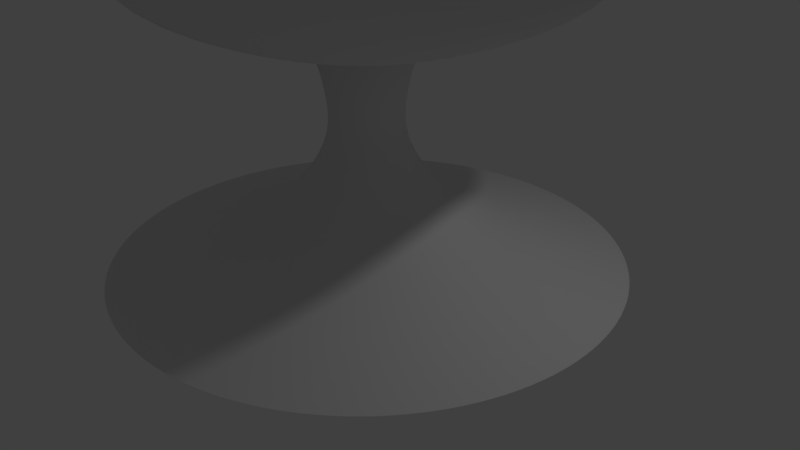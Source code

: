 # Source: Nuke.blend  (saved by Blender 2.78.0; exported with 4.5.12 LTS)
import bpy
from mathutils import Matrix  # noqa: F401  (used for matrix-valued properties, if any)

bpy.ops.wm.read_factory_settings(use_empty=True)
scene = bpy.context.scene
scene.name = 'Scene'

# ---- collections
col_collection_1 = bpy.data.collections.new('Collection 1'); scene.collection.children.link(col_collection_1)

# ---- world
world_world = bpy.data.worlds.new('World'); scene.world = world_world
world_world.color = (0.05088, 0.05088, 0.05088)
world_world.use_sun_shadow = False
world_world.sun_shadow_jitter_overblur = 0.0
world_world.cycles.sampling_method = 'MANUAL'

# ---- cameras
cam_camera = bpy.data.cameras.new('Camera')
cam_camera.clip_end = 100.0
cam_camera.lens = 35.0
cam_camera.sensor_width = 32.0
cam_camera.sensor_height = 18.0
cam_camera.ortho_scale = 7.314
cam_camera.dof.focus_distance = 0.0
cam_camera.dof.aperture_fstop = 128.0

# ---- lights
light_lamp = bpy.data.lights.new('Lamp', 'POINT')
light_lamp.transmission_factor = 0.0
light_lamp.cutoff_distance = 30.0
light_lamp.energy = 100.0
light_lamp.shadow_buffer_clip_start = 1.001
light_lamp.shadow_soft_size = 0.1
light_lamp.shadow_maximum_resolution = 0.006
light_lamp.use_absolute_resolution = True

# ---- meshes
me_cylinder_002 = bpy.data.meshes.new('Cylinder.002')
me_cylinder_002.from_pydata([(-3.532e-08, 1.002, 2.766), (0.1954, 0.9824, 2.766), (0.3833, 0.9254, 2.766), (0.5565, 0.8329, 2.766), (0.7083, 0.7083, 2.766), (0.8329, 0.5565, 2.766), (0.9254, 0.3833, 2.766), (0.9824, 0.1954, 2.766), (1.002, 6.306e-08, 2.766), (0.9824, -0.1954, 2.766), (0.9254, -0.3833, 2.766), (0.8329, -0.5565, 2.766), (0.7083, -0.7083, 2.766), (0.5565, -0.8329, 2.766), (0.3833, -0.9254, 2.766), (0.1954, -0.9824, 2.766), (-3.617e-07, -1.002, 2.766), (-0.1954, -0.9824, 2.766), (-0.3833, -0.9254, 2.766), (-0.5565, -0.8329, 2.766), (-0.7083, -0.7083, 2.766), (-0.8329, -0.5565, 2.766), (-0.9254, -0.3833, 2.766), (-0.9824, -0.1954, 2.766), (-1.002, 9.547e-07, 2.766), (-0.9824, 0.1954, 2.766), (-0.9254, 0.3833, 2.766), (-0.8329, 0.5565, 2.766), (-0.7083, 0.7083, 2.766), (-0.5565, 0.8329, 2.766), (-0.3833, 0.9254, 2.766), (-0.1954, 0.9824, 2.766), (-9.938e-08, 1.701, 2.951), (0.3318, 1.668, 2.951), (0.6508, 1.571, 2.951), (0.9448, 1.414, 2.951), (1.202, 1.202, 2.951), (1.414, 0.9448, 2.951), (1.571, 0.6508, 2.951), (1.668, 0.3318, 2.951), (1.701, -9.849e-08, 2.951), (1.668, -0.3318, 2.951), (1.571, -0.6508, 2.951), (1.414, -0.9448, 2.951), (1.202, -1.202, 2.951), (0.9448, -1.414, 2.951), (0.6508, -1.571, 2.951), (0.3318, -1.668, 2.951), (-6.535e-07, -1.701, 2.951), (-0.3318, -1.668, 2.951), (-0.6508, -1.571, 2.951), (-0.9448, -1.414, 2.951), (-1.202, -1.202, 2.951), (-1.414, -0.9448, 2.951), (-1.571, -0.6508, 2.951), (-1.668, -0.3318, 2.951), (-1.701, 1.415e-06, 2.951), (-1.668, 0.3318, 2.951), (-1.571, 0.6508, 2.951), (-1.414, 0.9448, 2.951), (-1.202, 1.202, 2.951), (-0.9448, 1.414, 2.951), (-0.6508, 1.571, 2.951), (-0.3318, 1.668, 2.951), (-1.674e-07, 2.753, 3.376), (0.5371, 2.7, 3.376), (1.054, 2.544, 3.376), (1.53, 2.289, 3.376), (1.947, 1.947, 3.376), (2.289, 1.53, 3.376), (2.544, 1.054, 3.376), (2.7, 0.5371, 3.376), (2.753, -3.088e-07, 3.376), (2.7, -0.5371, 3.376), (2.544, -1.054, 3.376), (2.289, -1.53, 3.376), (1.947, -1.947, 3.376), (1.53, -2.289, 3.376), (1.054, -2.544, 3.376), (0.5371, -2.7, 3.376), (-1.065e-06, -2.753, 3.376), (-0.5371, -2.7, 3.376), (-1.054, -2.544, 3.376), (-1.53, -2.289, 3.376), (-1.947, -1.947, 3.376), (-2.289, -1.53, 3.376), (-2.544, -1.054, 3.376), (-2.7, -0.5371, 3.376), (-2.753, 2.142e-06, 3.376), (-2.7, 0.5371, 3.376), (-2.544, 1.054, 3.376), (-2.289, 1.53, 3.376), (-1.947, 1.947, 3.376), (-1.53, 2.289, 3.376), (-1.054, 2.544, 3.376), (-0.5371, 2.7, 3.376), (-1.862e-07, 2.999, 4.012), (0.5851, 2.942, 4.012), (1.148, 2.771, 4.012), (1.666, 2.494, 4.012), (2.121, 2.121, 4.012), (2.494, 1.666, 4.012), (2.771, 1.148, 4.012), (2.942, 0.5851, 4.012), (2.999, -3.616e-07, 4.012), (2.942, -0.5851, 4.012), (2.771, -1.148, 4.012), (2.494, -1.666, 4.012), (2.121, -2.121, 4.012), (1.666, -2.494, 4.012), (1.148, -2.771, 4.012), (0.5851, -2.942, 4.012), (-1.163e-06, -2.999, 4.012), (-0.5851, -2.942, 4.012), (-1.148, -2.771, 4.012), (-1.666, -2.494, 4.012), (-2.121, -2.121, 4.012), (-2.494, -1.666, 4.012), (-2.771, -1.148, 4.012), (-2.942, -0.5851, 4.012), (-2.999, 2.308e-06, 4.012), (-2.942, 0.5851, 4.012), (-2.771, 1.148, 4.012), (-2.494, 1.666, 4.012), (-2.121, 2.121, 4.012), (-1.666, 2.494, 4.012), (-1.148, 2.771, 4.012), (-0.5851, 2.942, 4.012), (-1.983e-07, 3.131, 4.641), (0.6108, 3.071, 4.641), (1.198, 2.893, 4.641), (1.74, 2.603, 4.641), (2.214, 2.214, 4.641), (2.603, 1.74, 4.641), (2.893, 1.198, 4.641), (3.071, 0.6108, 4.641), (3.131, -3.869e-07, 4.641), (3.071, -0.6108, 4.641), (2.893, -1.198, 4.641), (2.603, -1.74, 4.641), (2.214, -2.214, 4.641), (1.74, -2.603, 4.641), (1.198, -2.893, 4.641), (0.6108, -3.071, 4.641), (-1.219e-06, -3.131, 4.641), (-0.6108, -3.071, 4.641), (-1.198, -2.893, 4.641), (-1.74, -2.603, 4.641), (-2.214, -2.214, 4.641), (-2.603, -1.74, 4.641), (-2.893, -1.198, 4.641), (-3.071, -0.6108, 4.641), (-3.131, 2.4e-06, 4.641), (-3.071, 0.6108, 4.641), (-2.893, 1.198, 4.641), (-2.603, 1.74, 4.641), (-2.214, 2.214, 4.641), (-1.74, 2.603, 4.641), (-1.198, 2.893, 4.641), (-0.6108, 3.071, 4.641), (-1.983e-07, 3.131, 5.521), (0.6108, 3.071, 5.521), (1.198, 2.893, 5.521), (1.74, 2.603, 5.521), (2.214, 2.214, 5.521), (2.603, 1.74, 5.521), (2.893, 1.198, 5.521), (3.071, 0.6108, 5.521), (3.131, -3.869e-07, 5.521), (3.071, -0.6108, 5.521), (2.893, -1.198, 5.521), (2.603, -1.74, 5.521), (2.214, -2.214, 5.521), (1.74, -2.603, 5.521), (1.198, -2.893, 5.521), (0.6108, -3.071, 5.521), (-1.219e-06, -3.131, 5.521), (-0.6108, -3.071, 5.521), (-1.198, -2.893, 5.521), (-1.74, -2.603, 5.521), (-2.214, -2.214, 5.521), (-2.603, -1.74, 5.521), (-2.893, -1.198, 5.521), (-3.071, -0.6108, 5.521), (-3.131, 2.4e-06, 5.521), (-3.071, 0.6108, 5.521), (-2.893, 1.198, 5.521), (-2.603, 1.74, 5.521), (-2.214, 2.214, 5.521), (-1.74, 2.603, 5.521), (-1.198, 2.893, 5.521), (-0.6108, 3.071, 5.521), (-9.792e-08, 2.386, 6.711), (0.4655, 2.34, 6.711), (0.9131, 2.204, 6.711), (1.326, 1.984, 6.711), (1.687, 1.687, 6.711), (1.984, 1.326, 6.711), (2.204, 0.9131, 6.711), (2.34, 0.4655, 6.711), (2.386, -2.08e-07, 6.711), (2.34, -0.4655, 6.711), (2.204, -0.9131, 6.711), (1.984, -1.326, 6.711), (1.687, -1.687, 6.711), (1.326, -1.984, 6.711), (0.9131, -2.204, 6.711), (0.4655, -2.34, 6.711), (-8.754e-07, -2.386, 6.711), (-0.4655, -2.34, 6.711), (-0.9131, -2.204, 6.711), (-1.326, -1.984, 6.711), (-1.687, -1.687, 6.711), (-1.984, -1.326, 6.711), (-2.204, -0.9131, 6.711), (-2.34, -0.4655, 6.711), (-2.386, 1.916e-06, 6.711), (-2.34, 0.4655, 6.711), (-2.204, 0.9131, 6.711), (-1.984, 1.326, 6.711), (-1.687, 1.687, 6.711), (-1.326, 1.984, 6.711), (-0.9131, 2.204, 6.711), (-0.4655, 2.34, 6.711), (5.036e-08, 1.471, 7.227), (0.2869, 1.442, 7.227), (0.5627, 1.359, 7.227), (0.817, 1.223, 7.227), (1.04, 1.04, 7.227), (1.223, 0.817, 7.227), (1.359, 0.5627, 7.227), (1.442, 0.2869, 7.227), (1.471, -2.578e-08, 7.227), (1.442, -0.2869, 7.227), (1.359, -0.5627, 7.227), (1.223, -0.817, 7.227), (1.04, -1.04, 7.227), (0.817, -1.223, 7.227), (0.5627, -1.359, 7.227), (0.2869, -1.442, 7.227), (-4.288e-07, -1.471, 7.227), (-0.2869, -1.442, 7.227), (-0.5627, -1.359, 7.227), (-0.817, -1.223, 7.227), (-1.04, -1.04, 7.227), (-1.223, -0.817, 7.227), (-1.359, -0.5627, 7.227), (-1.442, -0.2869, 7.227), (-1.471, 1.283e-06, 7.227), (-1.442, 0.2869, 7.227), (-1.359, 0.5627, 7.227), (-1.223, 0.817, 7.227), (-1.04, 1.04, 7.227), (-0.817, 1.223, 7.227), (-0.5627, 1.359, 7.227), (-0.2869, 1.442, 7.227), (-0.557, -2.8, 6.116), (-1.093, -2.638, 6.116), (2.019, 2.019, 6.116), (2.374, 1.586, 6.116), (-0.557, 2.8, 6.116), (-1.586e-07, 2.855, 6.116), (-1.586, -2.374, 6.116), (2.638, 1.093, 6.116), (-2.019, -2.019, 6.116), (2.8, 0.557, 6.116), (-2.374, -1.586, 6.116), (2.855, -3.167e-07, 6.116), (-2.638, -1.093, 6.116), (2.8, -0.557, 6.116), (-2.8, -0.557, 6.116), (2.638, -1.093, 6.116), (-2.855, 2.225e-06, 6.116), (2.374, -1.586, 6.116), (-2.8, 0.557, 6.116), (2.019, -2.019, 6.116), (-2.638, 1.093, 6.116), (1.586, -2.374, 6.116), (-2.374, 1.586, 6.116), (1.093, -2.638, 6.116), (0.557, 2.8, 6.116), (-2.019, 2.019, 6.116), (0.557, -2.8, 6.116), (1.093, 2.638, 6.116), (-1.586, 2.374, 6.116), (-1.089e-06, -2.855, 6.116), (1.586, 2.374, 6.116), (-1.093, 2.638, 6.116), (2.208e-07, 0.02173, 7.474), (0.004239, 0.02131, 7.474), (0.008316, 0.02008, 7.474), (0.01207, 0.01807, 7.474), (0.01536, 0.01536, 7.474), (0.01807, 0.01207, 7.474), (0.02008, 0.008316, 7.474), (0.02131, 0.004239, 7.474), (0.02173, 2.049e-07, 7.474), (0.02131, -0.004239, 7.474), (0.02008, -0.008315, 7.474), (0.01807, -0.01207, 7.474), (0.01536, -0.01536, 7.474), (0.01207, -0.01807, 7.474), (0.008316, -0.02007, 7.474), (0.004239, -0.02131, 7.474), (2.137e-07, -0.02173, 7.474), (-0.004239, -0.02131, 7.474), (-0.008315, -0.02007, 7.474), (-0.01207, -0.01807, 7.474), (-0.01536, -0.01536, 7.474), (-0.01807, -0.01207, 7.474), (-0.02007, -0.008315, 7.474), (-0.02131, -0.004239, 7.474), (-0.02173, 2.243e-07, 7.474), (-0.02131, 0.004239, 7.474), (-0.02007, 0.008316, 7.474), (-0.01807, 0.01207, 7.474), (-0.01536, 0.01536, 7.474), (-0.01207, 0.01807, 7.474), (-0.008315, 0.02008, 7.474), (-0.004239, 0.02131, 7.474)], [], [(11, 10, 42, 43), (25, 24, 56, 57), (12, 11, 43, 44), (26, 25, 57, 58), (13, 12, 44, 45), (27, 26, 58, 59), (14, 13, 45, 46), (1, 0, 32, 33), (28, 27, 59, 60), (15, 14, 46, 47), (2, 1, 33, 34), (29, 28, 60, 61), (16, 15, 47, 48), (3, 2, 34, 35), (30, 29, 61, 62), (17, 16, 48, 49), (4, 3, 35, 36), (31, 30, 62, 63), (18, 17, 49, 50), (5, 4, 36, 37), (0, 31, 63, 32), (19, 18, 50, 51), (6, 5, 37, 38), (20, 19, 51, 52), (7, 6, 38, 39), (21, 20, 52, 53), (8, 7, 39, 40), (22, 21, 53, 54), (9, 8, 40, 41), (23, 22, 54, 55), (10, 9, 41, 42), (24, 23, 55, 56), (38, 37, 69, 70), (52, 51, 83, 84), (39, 38, 70, 71), (53, 52, 84, 85), (40, 39, 71, 72), (54, 53, 85, 86), (41, 40, 72, 73), (55, 54, 86, 87), (42, 41, 73, 74), (56, 55, 87, 88), (43, 42, 74, 75), (57, 56, 88, 89), (44, 43, 75, 76), (58, 57, 89, 90), (45, 44, 76, 77), (59, 58, 90, 91), (46, 45, 77, 78), (33, 32, 64, 65), (60, 59, 91, 92), (47, 46, 78, 79), (34, 33, 65, 66), (61, 60, 92, 93), (48, 47, 79, 80), (35, 34, 66, 67), (62, 61, 93, 94), (49, 48, 80, 81), (36, 35, 67, 68), (63, 62, 94, 95), (50, 49, 81, 82), (37, 36, 68, 69), (32, 63, 95, 64), (51, 50, 82, 83), (73, 72, 104, 105), (87, 86, 118, 119), (74, 73, 105, 106), (88, 87, 119, 120), (75, 74, 106, 107), (89, 88, 120, 121), (76, 75, 107, 108), (90, 89, 121, 122), (77, 76, 108, 109), (91, 90, 122, 123), (78, 77, 109, 110), (65, 64, 96, 97), (92, 91, 123, 124), (79, 78, 110, 111), (66, 65, 97, 98), (93, 92, 124, 125), (80, 79, 111, 112), (67, 66, 98, 99), (94, 93, 125, 126), (81, 80, 112, 113), (68, 67, 99, 100), (95, 94, 126, 127), (82, 81, 113, 114), (69, 68, 100, 101), (64, 95, 127, 96), (83, 82, 114, 115), (70, 69, 101, 102), (84, 83, 115, 116), (71, 70, 102, 103), (85, 84, 116, 117), (72, 71, 103, 104), (86, 85, 117, 118), (108, 107, 139, 140), (122, 121, 153, 154), (109, 108, 140, 141), (123, 122, 154, 155), (110, 109, 141, 142), (97, 96, 128, 129), (124, 123, 155, 156), (111, 110, 142, 143), (98, 97, 129, 130), (125, 124, 156, 157), (112, 111, 143, 144), (99, 98, 130, 131), (126, 125, 157, 158), (113, 112, 144, 145), (100, 99, 131, 132), (127, 126, 158, 159), (114, 113, 145, 146), (101, 100, 132, 133), (96, 127, 159, 128), (115, 114, 146, 147), (102, 101, 133, 134), (116, 115, 147, 148), (103, 102, 134, 135), (117, 116, 148, 149), (104, 103, 135, 136), (118, 117, 149, 150), (105, 104, 136, 137), (119, 118, 150, 151), (106, 105, 137, 138), (120, 119, 151, 152), (107, 106, 138, 139), (121, 120, 152, 153), (143, 142, 174, 175), (130, 129, 161, 162), (157, 156, 188, 189), (144, 143, 175, 176), (131, 130, 162, 163), (158, 157, 189, 190), (145, 144, 176, 177), (132, 131, 163, 164), (159, 158, 190, 191), (146, 145, 177, 178), (133, 132, 164, 165), (128, 159, 191, 160), (147, 146, 178, 179), (134, 133, 165, 166), (148, 147, 179, 180), (135, 134, 166, 167), (149, 148, 180, 181), (136, 135, 167, 168), (150, 149, 181, 182), (137, 136, 168, 169), (151, 150, 182, 183), (138, 137, 169, 170), (152, 151, 183, 184), (139, 138, 170, 171), (153, 152, 184, 185), (140, 139, 171, 172), (154, 153, 185, 186), (141, 140, 172, 173), (155, 154, 186, 187), (142, 141, 173, 174), (129, 128, 160, 161), (156, 155, 187, 188), (257, 256, 209, 210), (259, 258, 196, 197), (261, 260, 223, 192), (262, 257, 210, 211), (263, 259, 197, 198), (264, 262, 211, 212), (265, 263, 198, 199), (266, 264, 212, 213), (267, 265, 199, 200), (268, 266, 213, 214), (269, 267, 200, 201), (270, 268, 214, 215), (271, 269, 201, 202), (272, 270, 215, 216), (273, 271, 202, 203), (274, 272, 216, 217), (275, 273, 203, 204), (276, 274, 217, 218), (277, 275, 204, 205), (278, 276, 218, 219), (279, 277, 205, 206), (280, 261, 192, 193), (281, 278, 219, 220), (282, 279, 206, 207), (283, 280, 193, 194), (284, 281, 220, 221), (285, 282, 207, 208), (286, 283, 194, 195), (287, 284, 221, 222), (256, 285, 208, 209), (258, 286, 195, 196), (260, 287, 222, 223), (213, 212, 244, 245), (200, 199, 231, 232), (214, 213, 245, 246), (201, 200, 232, 233), (215, 214, 246, 247), (202, 201, 233, 234), (216, 215, 247, 248), (203, 202, 234, 235), (217, 216, 248, 249), (204, 203, 235, 236), (218, 217, 249, 250), (205, 204, 236, 237), (219, 218, 250, 251), (206, 205, 237, 238), (193, 192, 224, 225), (220, 219, 251, 252), (207, 206, 238, 239), (194, 193, 225, 226), (221, 220, 252, 253), (208, 207, 239, 240), (195, 194, 226, 227), (222, 221, 253, 254), (209, 208, 240, 241), (196, 195, 227, 228), (223, 222, 254, 255), (210, 209, 241, 242), (197, 196, 228, 229), (192, 223, 255, 224), (211, 210, 242, 243), (198, 197, 229, 230), (212, 211, 243, 244), (199, 198, 230, 231), (191, 190, 287, 260), (164, 163, 286, 258), (177, 176, 285, 256), (190, 189, 284, 287), (163, 162, 283, 286), (176, 175, 282, 285), (189, 188, 281, 284), (162, 161, 280, 283), (175, 174, 279, 282), (188, 187, 278, 281), (161, 160, 261, 280), (174, 173, 277, 279), (187, 186, 276, 278), (173, 172, 275, 277), (186, 185, 274, 276), (172, 171, 273, 275), (185, 184, 272, 274), (171, 170, 271, 273), (184, 183, 270, 272), (170, 169, 269, 271), (183, 182, 268, 270), (169, 168, 267, 269), (182, 181, 266, 268), (168, 167, 265, 267), (181, 180, 264, 266), (167, 166, 263, 265), (180, 179, 262, 264), (166, 165, 259, 263), (179, 178, 257, 262), (160, 191, 260, 261), (165, 164, 258, 259), (178, 177, 256, 257), (248, 247, 311, 312), (235, 234, 298, 299), (249, 248, 312, 313), (236, 235, 299, 300), (250, 249, 313, 314), (237, 236, 300, 301), (251, 250, 314, 315), (238, 237, 301, 302), (225, 224, 288, 289), (252, 251, 315, 316), (239, 238, 302, 303), (226, 225, 289, 290), (253, 252, 316, 317), (240, 239, 303, 304), (227, 226, 290, 291), (254, 253, 317, 318), (241, 240, 304, 305), (228, 227, 291, 292), (255, 254, 318, 319), (242, 241, 305, 306), (229, 228, 292, 293), (224, 255, 319, 288), (243, 242, 306, 307), (230, 229, 293, 294), (244, 243, 307, 308), (231, 230, 294, 295), (245, 244, 308, 309), (232, 231, 295, 296), (246, 245, 309, 310), (233, 232, 296, 297), (247, 246, 310, 311), (234, 233, 297, 298)])
me_cylinder_002.polygons.foreach_set('use_smooth', [True] * 288)
_uv = me_cylinder_002.uv_layers.new(name='UVMap')
_uv.uv.foreach_set('vector', [0.1554, -0.002284, 0.1243, -0.002284, 0.1243, 0.1336, 0.1554, 0.1336, 0.591, -0.00228, 0.5599, -0.002281, 0.5599, 0.1336, 0.591, 0.1336, 0.1865, -0.002283, 0.1554, -0.002284, 0.1554, 0.1336, 0.1865, 0.1336, 0.6221, -0.00228, 0.591, -0.00228, 0.591, 0.1336, 0.6221, 0.1336, 0.2177, -0.002283, 0.1865, -0.002283, 0.1865, 0.1336, 0.2177, 0.1336, 0.6532, -0.00228, 0.6221, -0.00228, 0.6221, 0.1336, 0.6532, 0.1336, 0.2488, -0.002283, 0.2177, -0.002283, 0.2177, 0.1336, 0.2488, 0.1336, 0.8399, -0.002279, 0.8088, -0.002279, 0.8088, 0.1336, 0.8399, 0.1336, 0.6843, -0.00228, 0.6532, -0.00228, 0.6532, 0.1336, 0.6843, 0.1336, 0.2799, -0.002283, 0.2488, -0.002283, 0.2488, 0.1336, 0.2799, 0.1336, 0.871, -0.002278, 0.8399, -0.002279, 0.8399, 0.1336, 0.871, 0.1336, 0.7155, -0.00228, 0.6843, -0.00228, 0.6843, 0.1336, 0.7155, 0.1336, 0.311, -0.002282, 0.2799, -0.002283, 0.2799, 0.1336, 0.311, 0.1336, 0.9021, -0.002278, 0.871, -0.002278, 0.871, 0.1336, 0.9021, 0.1336, 0.7466, -0.002279, 0.7155, -0.00228, 0.7155, 0.1336, 0.7466, 0.1336, 0.3421, -0.002282, 0.311, -0.002282, 0.311, 0.1336, 0.3421, 0.1336, 0.9333, -0.002278, 0.9021, -0.002278, 0.9021, 0.1336, 0.9333, 0.1336, 0.7777, -0.002279, 0.7466, -0.002279, 0.7466, 0.1336, 0.7777, 0.1336, 0.3732, -0.002282, 0.3421, -0.002282, 0.3421, 0.1336, 0.3732, 0.1336, 0.9644, -0.002278, 0.9333, -0.002278, 0.9333, 0.1336, 0.9644, 0.1336, 0.8088, -0.002279, 0.7777, -0.002279, 0.7777, 0.1336, 0.8088, 0.1336, 0.4043, -0.002282, 0.3732, -0.002282, 0.3732, 0.1336, 0.4043, 0.1336, 0.9955, -0.002277, 0.9644, -0.002278, 0.9644, 0.1336, 0.9955, 0.1336, 0.4354, -0.002282, 0.4043, -0.002282, 0.4043, 0.1336, 0.4354, 0.1336, 0.03097, -0.002285, -0.0001411, -0.002285, -0.0001421, 0.1336, 0.03097, 0.1336, 0.4666, -0.002281, 0.4354, -0.002282, 0.4354, 0.1336, 0.4666, 0.1336, 0.06209, -0.002284, 0.03097, -0.002285, 0.03097, 0.1336, 0.06208, 0.1336, 0.4977, -0.002281, 0.4666, -0.002281, 0.4666, 0.1336, 0.4977, 0.1336, 0.0932, -0.002284, 0.06209, -0.002284, 0.06208, 0.1336, 0.0932, 0.1336, 0.5288, -0.002281, 0.4977, -0.002281, 0.4977, 0.1336, 0.5288, 0.1336, 0.1243, -0.002284, 0.0932, -0.002284, 0.0932, 0.1336, 0.1243, 0.1336, 0.5599, -0.002281, 0.5288, -0.002281, 0.5288, 0.1336, 0.5599, 0.1336, 0.9955, 0.1336, 0.9644, 0.1336, 0.9644, 0.2322, 0.9955, 0.2322, 0.4354, 0.1336, 0.4043, 0.1336, 0.4043, 0.2322, 0.4354, 0.2322, 0.03097, 0.1336, -0.0001421, 0.1336, -0.0001429, 0.2322, 0.03097, 0.2322, 0.4666, 0.1336, 0.4354, 0.1336, 0.4354, 0.2322, 0.4666, 0.2322, 0.06208, 0.1336, 0.03097, 0.1336, 0.03097, 0.2322, 0.06208, 0.2322, 0.4977, 0.1336, 0.4666, 0.1336, 0.4666, 0.2322, 0.4977, 0.2322, 0.0932, 0.1336, 0.06208, 0.1336, 0.06208, 0.2322, 0.0932, 0.2322, 0.5288, 0.1336, 0.4977, 0.1336, 0.4977, 0.2322, 0.5288, 0.2322, 0.1243, 0.1336, 0.0932, 0.1336, 0.0932, 0.2322, 0.1243, 0.2322, 0.5599, 0.1336, 0.5288, 0.1336, 0.5288, 0.2322, 0.5599, 0.2322, 0.1554, 0.1336, 0.1243, 0.1336, 0.1243, 0.2322, 0.1554, 0.2322, 0.591, 0.1336, 0.5599, 0.1336, 0.5599, 0.2322, 0.591, 0.2322, 0.1865, 0.1336, 0.1554, 0.1336, 0.1554, 0.2322, 0.1865, 0.2322, 0.6221, 0.1336, 0.591, 0.1336, 0.591, 0.2322, 0.6221, 0.2322, 0.2177, 0.1336, 0.1865, 0.1336, 0.1865, 0.2322, 0.2176, 0.2322, 0.6532, 0.1336, 0.6221, 0.1336, 0.6221, 0.2322, 0.6532, 0.2322, 0.2488, 0.1336, 0.2177, 0.1336, 0.2176, 0.2322, 0.2488, 0.2322, 0.8399, 0.1336, 0.8088, 0.1336, 0.8088, 0.2322, 0.8399, 0.2322, 0.6843, 0.1336, 0.6532, 0.1336, 0.6532, 0.2322, 0.6843, 0.2322, 0.2799, 0.1336, 0.2488, 0.1336, 0.2488, 0.2322, 0.2799, 0.2322, 0.871, 0.1336, 0.8399, 0.1336, 0.8399, 0.2322, 0.871, 0.2322, 0.7155, 0.1336, 0.6843, 0.1336, 0.6843, 0.2322, 0.7155, 0.2322, 0.311, 0.1336, 0.2799, 0.1336, 0.2799, 0.2322, 0.311, 0.2322, 0.9021, 0.1336, 0.871, 0.1336, 0.871, 0.2322, 0.9021, 0.2322, 0.7466, 0.1336, 0.7155, 0.1336, 0.7155, 0.2322, 0.7466, 0.2322, 0.3421, 0.1336, 0.311, 0.1336, 0.311, 0.2322, 0.3421, 0.2322, 0.9333, 0.1336, 0.9021, 0.1336, 0.9021, 0.2322, 0.9333, 0.2322, 0.7777, 0.1336, 0.7466, 0.1336, 0.7466, 0.2322, 0.7777, 0.2322, 0.3732, 0.1336, 0.3421, 0.1336, 0.3421, 0.2322, 0.3732, 0.2322, 0.9644, 0.1336, 0.9333, 0.1336, 0.9333, 0.2322, 0.9644, 0.2322, 0.8088, 0.1336, 0.7777, 0.1336, 0.7777, 0.2322, 0.8088, 0.2322, 0.4043, 0.1336, 0.3732, 0.1336, 0.3732, 0.2322, 0.4043, 0.2322, 0.0932, 0.2322, 0.06208, 0.2322, 0.06208, 0.3005, 0.0932, 0.3005, 0.5288, 0.2322, 0.4977, 0.2322, 0.4977, 0.3005, 0.5288, 0.3005, 0.1243, 0.2322, 0.0932, 0.2322, 0.0932, 0.3005, 0.1243, 0.3005, 0.5599, 0.2322, 0.5288, 0.2322, 0.5288, 0.3005, 0.5599, 0.3005, 0.1554, 0.2322, 0.1243, 0.2322, 0.1243, 0.3005, 0.1554, 0.3005, 0.591, 0.2322, 0.5599, 0.2322, 0.5599, 0.3005, 0.591, 0.3005, 0.1865, 0.2322, 0.1554, 0.2322, 0.1554, 0.3005, 0.1865, 0.3005, 0.6221, 0.2322, 0.591, 0.2322, 0.591, 0.3005, 0.6221, 0.3005, 0.2176, 0.2322, 0.1865, 0.2322, 0.1865, 0.3005, 0.2176, 0.3005, 0.6532, 0.2322, 0.6221, 0.2322, 0.6221, 0.3005, 0.6532, 0.3005, 0.2488, 0.2322, 0.2176, 0.2322, 0.2176, 0.3005, 0.2488, 0.3005, 0.8399, 0.2322, 0.8088, 0.2322, 0.8088, 0.3005, 0.8399, 0.3005, 0.6843, 0.2322, 0.6532, 0.2322, 0.6532, 0.3005, 0.6843, 0.3005, 0.2799, 0.2322, 0.2488, 0.2322, 0.2488, 0.3005, 0.2799, 0.3005, 0.871, 0.2322, 0.8399, 0.2322, 0.8399, 0.3005, 0.871, 0.3005, 0.7155, 0.2322, 0.6843, 0.2322, 0.6843, 0.3005, 0.7155, 0.3005, 0.311, 0.2322, 0.2799, 0.2322, 0.2799, 0.3005, 0.311, 0.3005, 0.9021, 0.2322, 0.871, 0.2322, 0.871, 0.3005, 0.9021, 0.3005, 0.7466, 0.2322, 0.7155, 0.2322, 0.7155, 0.3005, 0.7466, 0.3005, 0.3421, 0.2322, 0.311, 0.2322, 0.311, 0.3005, 0.3421, 0.3005, 0.9333, 0.2322, 0.9021, 0.2322, 0.9021, 0.3005, 0.9333, 0.3005, 0.7777, 0.2322, 0.7466, 0.2322, 0.7466, 0.3005, 0.7777, 0.3005, 0.3732, 0.2322, 0.3421, 0.2322, 0.3421, 0.3005, 0.3732, 0.3005, 0.9644, 0.2322, 0.9333, 0.2322, 0.9333, 0.3005, 0.9644, 0.3005, 0.8088, 0.2322, 0.7777, 0.2322, 0.7777, 0.3005, 0.8088, 0.3005, 0.4043, 0.2322, 0.3732, 0.2322, 0.3732, 0.3005, 0.4043, 0.3005, 0.9955, 0.2322, 0.9644, 0.2322, 0.9644, 0.3005, 0.9955, 0.3005, 0.4354, 0.2322, 0.4043, 0.2322, 0.4043, 0.3005, 0.4354, 0.3005, 0.03097, 0.2322, -0.0001429, 0.2322, -0.0001434, 0.3005, 0.03097, 0.3005, 0.4666, 0.2322, 0.4354, 0.2322, 0.4354, 0.3005, 0.4666, 0.3005, 0.06208, 0.2322, 0.03097, 0.2322, 0.03097, 0.3005, 0.06208, 0.3005, 0.4977, 0.2322, 0.4666, 0.2322, 0.4666, 0.3005, 0.4977, 0.3005, 0.1865, 0.3005, 0.1554, 0.3005, 0.1554, 0.3817, 0.1865, 0.3817, 0.6221, 0.3005, 0.591, 0.3005, 0.591, 0.3817, 0.6221, 0.3817, 0.2176, 0.3005, 0.1865, 0.3005, 0.1865, 0.3817, 0.2176, 0.3817, 0.6532, 0.3005, 0.6221, 0.3005, 0.6221, 0.3817, 0.6532, 0.3817, 0.2488, 0.3005, 0.2176, 0.3005, 0.2176, 0.3817, 0.2488, 0.3817, 0.8399, 0.3005, 0.8088, 0.3005, 0.8088, 0.3817, 0.8399, 0.3817, 0.6843, 0.3005, 0.6532, 0.3005, 0.6532, 0.3817, 0.6843, 0.3817, 0.2799, 0.3005, 0.2488, 0.3005, 0.2488, 0.3817, 0.2799, 0.3817, 0.871, 0.3005, 0.8399, 0.3005, 0.8399, 0.3817, 0.871, 0.3817, 0.7155, 0.3005, 0.6843, 0.3005, 0.6843, 0.3817, 0.7155, 0.3817, 0.311, 0.3005, 0.2799, 0.3005, 0.2799, 0.3817, 0.311, 0.3817, 0.9021, 0.3005, 0.871, 0.3005, 0.871, 0.3817, 0.9021, 0.3817, 0.7466, 0.3005, 0.7155, 0.3005, 0.7155, 0.3817, 0.7466, 0.3817, 0.3421, 0.3005, 0.311, 0.3005, 0.311, 0.3817, 0.3421, 0.3817, 0.9333, 0.3005, 0.9021, 0.3005, 0.9021, 0.3817, 0.9333, 0.3817, 0.7777, 0.3005, 0.7466, 0.3005, 0.7466, 0.3817, 0.7777, 0.3817, 0.3732, 0.3005, 0.3421, 0.3005, 0.3421, 0.3817, 0.3732, 0.3817, 0.9644, 0.3005, 0.9333, 0.3005, 0.9333, 0.3817, 0.9644, 0.3817, 0.8088, 0.3005, 0.7777, 0.3005, 0.7777, 0.3817, 0.8088, 0.3817, 0.4043, 0.3005, 0.3732, 0.3005, 0.3732, 0.3817, 0.4043, 0.3817, 0.9955, 0.3005, 0.9644, 0.3005, 0.9644, 0.3817, 0.9955, 0.3817, 0.4354, 0.3005, 0.4043, 0.3005, 0.4043, 0.3817, 0.4354, 0.3817, 0.03097, 0.3005, -0.0001434, 0.3005, -0.0001439, 0.3817, 0.03097, 0.3817, 0.4666, 0.3005, 0.4354, 0.3005, 0.4354, 0.3817, 0.4666, 0.3817, 0.06208, 0.3005, 0.03097, 0.3005, 0.03097, 0.3817, 0.06208, 0.3817, 0.4977, 0.3005, 0.4666, 0.3005, 0.4666, 0.3817, 0.4977, 0.3817, 0.0932, 0.3005, 0.06208, 0.3005, 0.06208, 0.3817, 0.0932, 0.3817, 0.5288, 0.3005, 0.4977, 0.3005, 0.4977, 0.3817, 0.5288, 0.3817, 0.1243, 0.3005, 0.0932, 0.3005, 0.0932, 0.3817, 0.1243, 0.3817, 0.5599, 0.3005, 0.5288, 0.3005, 0.5288, 0.3817, 0.5599, 0.3817, 0.1554, 0.3005, 0.1243, 0.3005, 0.1243, 0.3817, 0.1554, 0.3817, 0.591, 0.3005, 0.5599, 0.3005, 0.5599, 0.3817, 0.591, 0.3817, 0.2799, 0.3817, 0.2488, 0.3817, 0.2488, 0.4929, 0.2799, 0.4929, 0.871, 0.3817, 0.8399, 0.3817, 0.8399, 0.4929, 0.871, 0.4929, 0.7155, 0.3817, 0.6843, 0.3817, 0.6843, 0.4929, 0.7155, 0.4929, 0.311, 0.3817, 0.2799, 0.3817, 0.2799, 0.4929, 0.311, 0.4929, 0.9021, 0.3817, 0.871, 0.3817, 0.871, 0.4929, 0.9021, 0.4929, 0.7466, 0.3817, 0.7155, 0.3817, 0.7155, 0.4929, 0.7466, 0.4929, 0.3421, 0.3817, 0.311, 0.3817, 0.311, 0.4929, 0.3421, 0.4929, 0.9333, 0.3817, 0.9021, 0.3817, 0.9021, 0.4929, 0.9333, 0.4929, 0.7777, 0.3817, 0.7466, 0.3817, 0.7466, 0.4929, 0.7777, 0.4929, 0.3732, 0.3817, 0.3421, 0.3817, 0.3421, 0.4929, 0.3732, 0.4929, 0.9644, 0.3817, 0.9333, 0.3817, 0.9333, 0.4929, 0.9644, 0.4929, 0.8088, 0.3817, 0.7777, 0.3817, 0.7777, 0.4929, 0.8088, 0.4929, 0.4043, 0.3817, 0.3732, 0.3817, 0.3732, 0.4929, 0.4043, 0.4929, 0.9955, 0.3817, 0.9644, 0.3817, 0.9644, 0.4929, 0.9955, 0.4929, 0.4354, 0.3817, 0.4043, 0.3817, 0.4043, 0.4929, 0.4354, 0.4929, 0.03097, 0.3817, -0.0001439, 0.3817, -0.0001447, 0.4929, 0.03097, 0.4929, 0.4666, 0.3817, 0.4354, 0.3817, 0.4354, 0.4929, 0.4666, 0.4929, 0.06208, 0.3817, 0.03097, 0.3817, 0.03097, 0.4929, 0.06208, 0.4929, 0.4977, 0.3817, 0.4666, 0.3817, 0.4666, 0.4929, 0.4977, 0.4929, 0.0932, 0.3817, 0.06208, 0.3817, 0.06208, 0.4929, 0.09319, 0.4929, 0.5288, 0.3817, 0.4977, 0.3817, 0.4977, 0.4929, 0.5288, 0.4929, 0.1243, 0.3817, 0.0932, 0.3817, 0.09319, 0.4929, 0.1243, 0.4929, 0.5599, 0.3817, 0.5288, 0.3817, 0.5288, 0.4929, 0.5599, 0.4929, 0.1554, 0.3817, 0.1243, 0.3817, 0.1243, 0.4929, 0.1554, 0.4929, 0.591, 0.3817, 0.5599, 0.3817, 0.5599, 0.4929, 0.591, 0.4929, 0.1865, 0.3817, 0.1554, 0.3817, 0.1554, 0.4929, 0.1865, 0.4929, 0.6221, 0.3817, 0.591, 0.3817, 0.591, 0.4929, 0.6221, 0.4929, 0.2176, 0.3817, 0.1865, 0.3817, 0.1865, 0.4929, 0.2176, 0.4929, 0.6532, 0.3817, 0.6221, 0.3817, 0.6221, 0.4929, 0.6532, 0.4929, 0.2488, 0.3817, 0.2176, 0.3817, 0.2176, 0.4929, 0.2488, 0.4929, 0.8399, 0.3817, 0.8088, 0.3817, 0.8088, 0.4929, 0.8399, 0.4929, 0.6843, 0.3817, 0.6532, 0.3817, 0.6532, 0.4929, 0.6843, 0.4929, 0.3732, 0.5758, 0.3421, 0.5758, 0.3421, 0.6715, 0.3732, 0.6715, 0.9644, 0.5758, 0.9333, 0.5758, 0.9333, 0.6715, 0.9644, 0.6715, 0.8088, 0.5758, 0.7777, 0.5758, 0.7777, 0.6715, 0.8088, 0.6715, 0.4043, 0.5758, 0.3732, 0.5758, 0.3732, 0.6715, 0.4043, 0.6715, 0.9955, 0.5758, 0.9644, 0.5758, 0.9644, 0.6715, 0.9955, 0.6715, 0.4354, 0.5758, 0.4043, 0.5758, 0.4043, 0.6715, 0.4354, 0.6715, 0.03097, 0.5758, -0.0001454, 0.5758, -0.000146, 0.6715, 0.03097, 0.6715, 0.4666, 0.5758, 0.4354, 0.5758, 0.4354, 0.6715, 0.4666, 0.6715, 0.06208, 0.5758, 0.03097, 0.5758, 0.03097, 0.6715, 0.06208, 0.6715, 0.4977, 0.5758, 0.4666, 0.5758, 0.4666, 0.6715, 0.4977, 0.6715, 0.09319, 0.5758, 0.06208, 0.5758, 0.06208, 0.6715, 0.09319, 0.6715, 0.5288, 0.5758, 0.4977, 0.5758, 0.4977, 0.6715, 0.5288, 0.6715, 0.1243, 0.5758, 0.09319, 0.5758, 0.09319, 0.6715, 0.1243, 0.6715, 0.5599, 0.5758, 0.5288, 0.5758, 0.5288, 0.6715, 0.5599, 0.6715, 0.1554, 0.5758, 0.1243, 0.5758, 0.1243, 0.6715, 0.1554, 0.6715, 0.591, 0.5758, 0.5599, 0.5758, 0.5599, 0.6715, 0.591, 0.6715, 0.1865, 0.5758, 0.1554, 0.5758, 0.1554, 0.6715, 0.1865, 0.6715, 0.6221, 0.5758, 0.591, 0.5758, 0.591, 0.6715, 0.6221, 0.6715, 0.2176, 0.5758, 0.1865, 0.5758, 0.1865, 0.6715, 0.2176, 0.6715, 0.6532, 0.5758, 0.6221, 0.5758, 0.6221, 0.6715, 0.6532, 0.6715, 0.2488, 0.5758, 0.2176, 0.5758, 0.2176, 0.6715, 0.2488, 0.6715, 0.8399, 0.5758, 0.8088, 0.5758, 0.8088, 0.6715, 0.8399, 0.6715, 0.6843, 0.5758, 0.6532, 0.5758, 0.6532, 0.6715, 0.6843, 0.6715, 0.2799, 0.5758, 0.2488, 0.5758, 0.2488, 0.6715, 0.2799, 0.6715, 0.871, 0.5758, 0.8399, 0.5758, 0.8399, 0.6715, 0.871, 0.6715, 0.7155, 0.5758, 0.6843, 0.5758, 0.6843, 0.6715, 0.7155, 0.6715, 0.311, 0.5758, 0.2799, 0.5758, 0.2799, 0.6715, 0.311, 0.6715, 0.9021, 0.5758, 0.871, 0.5758, 0.871, 0.6715, 0.9021, 0.6715, 0.7466, 0.5758, 0.7155, 0.5758, 0.7155, 0.6715, 0.7466, 0.6715, 0.3421, 0.5758, 0.311, 0.5758, 0.311, 0.6715, 0.3421, 0.6715, 0.9333, 0.5758, 0.9021, 0.5758, 0.9021, 0.6715, 0.9333, 0.6715, 0.7777, 0.5758, 0.7466, 0.5758, 0.7466, 0.6715, 0.7777, 0.6715, 0.4666, 0.6715, 0.4354, 0.6715, 0.4354, 0.8553, 0.4666, 0.8553, 0.06208, 0.6715, 0.03097, 0.6715, 0.03097, 0.8553, 0.06208, 0.8553, 0.4977, 0.6715, 0.4666, 0.6715, 0.4666, 0.8553, 0.4977, 0.8553, 0.09319, 0.6715, 0.06208, 0.6715, 0.06208, 0.8553, 0.09319, 0.8553, 0.5288, 0.6715, 0.4977, 0.6715, 0.4977, 0.8553, 0.5288, 0.8553, 0.1243, 0.6715, 0.09319, 0.6715, 0.09319, 0.8553, 0.1243, 0.8553, 0.5599, 0.6715, 0.5288, 0.6715, 0.5288, 0.8553, 0.5599, 0.8553, 0.1554, 0.6715, 0.1243, 0.6715, 0.1243, 0.8553, 0.1554, 0.8553, 0.591, 0.6715, 0.5599, 0.6715, 0.5599, 0.8553, 0.591, 0.8553, 0.1865, 0.6715, 0.1554, 0.6715, 0.1554, 0.8553, 0.1865, 0.8553, 0.6221, 0.6715, 0.591, 0.6715, 0.591, 0.8553, 0.6221, 0.8553, 0.2176, 0.6715, 0.1865, 0.6715, 0.1865, 0.8553, 0.2176, 0.8553, 0.6532, 0.6715, 0.6221, 0.6715, 0.6221, 0.8553, 0.6532, 0.8553, 0.2488, 0.6715, 0.2176, 0.6715, 0.2176, 0.8553, 0.2488, 0.8553, 0.8399, 0.6715, 0.8088, 0.6715, 0.8088, 0.8553, 0.8399, 0.8553, 0.6843, 0.6715, 0.6532, 0.6715, 0.6532, 0.8553, 0.6843, 0.8553, 0.2799, 0.6715, 0.2488, 0.6715, 0.2488, 0.8553, 0.2799, 0.8553, 0.871, 0.6715, 0.8399, 0.6715, 0.8399, 0.8553, 0.871, 0.8553, 0.7155, 0.6715, 0.6843, 0.6715, 0.6843, 0.8553, 0.7155, 0.8553, 0.311, 0.6715, 0.2799, 0.6715, 0.2799, 0.8553, 0.311, 0.8553, 0.9021, 0.6715, 0.871, 0.6715, 0.871, 0.8553, 0.9021, 0.8553, 0.7466, 0.6715, 0.7155, 0.6715, 0.7155, 0.8553, 0.7466, 0.8553, 0.3421, 0.6715, 0.311, 0.6715, 0.311, 0.8553, 0.3421, 0.8553, 0.9333, 0.6715, 0.9021, 0.6715, 0.9021, 0.8553, 0.9333, 0.8553, 0.7777, 0.6715, 0.7466, 0.6715, 0.7466, 0.8553, 0.7777, 0.8553, 0.3732, 0.6715, 0.3421, 0.6715, 0.3421, 0.8553, 0.3732, 0.8553, 0.9644, 0.6715, 0.9333, 0.6715, 0.9333, 0.8553, 0.9644, 0.8553, 0.8088, 0.6715, 0.7777, 0.6715, 0.7777, 0.8553, 0.8088, 0.8553, 0.4043, 0.6715, 0.3732, 0.6715, 0.3732, 0.8553, 0.4043, 0.8553, 0.9955, 0.6715, 0.9644, 0.6715, 0.9644, 0.8553, 0.9955, 0.8553, 0.4354, 0.6715, 0.4043, 0.6715, 0.4043, 0.8553, 0.4354, 0.8553, 0.03097, 0.6715, -0.000146, 0.6715, -0.0001473, 0.8553, 0.03097, 0.8553, 0.7777, 0.4929, 0.7466, 0.4929, 0.7466, 0.5758, 0.7777, 0.5758, 0.9333, 0.4929, 0.9021, 0.4929, 0.9021, 0.5758, 0.9333, 0.5758, 0.3421, 0.4929, 0.311, 0.4929, 0.311, 0.5758, 0.3421, 0.5758, 0.7466, 0.4929, 0.7155, 0.4929, 0.7155, 0.5758, 0.7466, 0.5758, 0.9021, 0.4929, 0.871, 0.4929, 0.871, 0.5758, 0.9021, 0.5758, 0.311, 0.4929, 0.2799, 0.4929, 0.2799, 0.5758, 0.311, 0.5758, 0.7155, 0.4929, 0.6843, 0.4929, 0.6843, 0.5758, 0.7155, 0.5758, 0.871, 0.4929, 0.8399, 0.4929, 0.8399, 0.5758, 0.871, 0.5758, 0.2799, 0.4929, 0.2488, 0.4929, 0.2488, 0.5758, 0.2799, 0.5758, 0.6843, 0.4929, 0.6532, 0.4929, 0.6532, 0.5758, 0.6843, 0.5758, 0.8399, 0.4929, 0.8088, 0.4929, 0.8088, 0.5758, 0.8399, 0.5758, 0.2488, 0.4929, 0.2176, 0.4929, 0.2176, 0.5758, 0.2488, 0.5758, 0.6532, 0.4929, 0.6221, 0.4929, 0.6221, 0.5758, 0.6532, 0.5758, 0.2176, 0.4929, 0.1865, 0.4929, 0.1865, 0.5758, 0.2176, 0.5758, 0.6221, 0.4929, 0.591, 0.4929, 0.591, 0.5758, 0.6221, 0.5758, 0.1865, 0.4929, 0.1554, 0.4929, 0.1554, 0.5758, 0.1865, 0.5758, 0.591, 0.4929, 0.5599, 0.4929, 0.5599, 0.5758, 0.591, 0.5758, 0.1554, 0.4929, 0.1243, 0.4929, 0.1243, 0.5758, 0.1554, 0.5758, 0.5599, 0.4929, 0.5288, 0.4929, 0.5288, 0.5758, 0.5599, 0.5758, 0.1243, 0.4929, 0.09319, 0.4929, 0.09319, 0.5758, 0.1243, 0.5758, 0.5288, 0.4929, 0.4977, 0.4929, 0.4977, 0.5758, 0.5288, 0.5758, 0.09319, 0.4929, 0.06208, 0.4929, 0.06208, 0.5758, 0.09319, 0.5758, 0.4977, 0.4929, 0.4666, 0.4929, 0.4666, 0.5758, 0.4977, 0.5758, 0.06208, 0.4929, 0.03097, 0.4929, 0.03097, 0.5758, 0.06208, 0.5758, 0.4666, 0.4929, 0.4354, 0.4929, 0.4354, 0.5758, 0.4666, 0.5758, 0.03097, 0.4929, -0.0001447, 0.4929, -0.0001454, 0.5758, 0.03097, 0.5758, 0.4354, 0.4929, 0.4043, 0.4929, 0.4043, 0.5758, 0.4354, 0.5758, 0.9955, 0.4929, 0.9644, 0.4929, 0.9644, 0.5758, 0.9955, 0.5758, 0.4043, 0.4929, 0.3732, 0.4929, 0.3732, 0.5758, 0.4043, 0.5758, 0.8088, 0.4929, 0.7777, 0.4929, 0.7777, 0.5758, 0.8088, 0.5758, 0.9644, 0.4929, 0.9333, 0.4929, 0.9333, 0.5758, 0.9644, 0.5758, 0.3732, 0.4929, 0.3421, 0.4929, 0.3421, 0.5758, 0.3732, 0.5758, 0.5599, 0.8553, 0.5288, 0.8553, 0.5288, 0.9923, 0.5599, 0.9923, 0.1554, 0.8553, 0.1243, 0.8553, 0.1243, 0.9923, 0.1554, 0.9923, 0.591, 0.8553, 0.5599, 0.8553, 0.5599, 0.9923, 0.591, 0.9924, 0.1865, 0.8553, 0.1554, 0.8553, 0.1554, 0.9923, 0.1865, 0.9923, 0.6221, 0.8553, 0.591, 0.8553, 0.591, 0.9924, 0.6221, 0.9924, 0.2176, 0.8553, 0.1865, 0.8553, 0.1865, 0.9923, 0.2176, 0.9923, 0.6532, 0.8553, 0.6221, 0.8553, 0.6221, 0.9924, 0.6532, 0.9924, 0.2488, 0.8553, 0.2176, 0.8553, 0.2176, 0.9923, 0.2488, 0.9923, 0.8399, 0.8553, 0.8088, 0.8553, 0.8088, 0.9924, 0.8399, 0.9924, 0.6843, 0.8553, 0.6532, 0.8553, 0.6532, 0.9924, 0.6843, 0.9924, 0.2799, 0.8553, 0.2488, 0.8553, 0.2488, 0.9923, 0.2799, 0.9923, 0.871, 0.8553, 0.8399, 0.8553, 0.8399, 0.9924, 0.871, 0.9924, 0.7155, 0.8553, 0.6843, 0.8553, 0.6843, 0.9924, 0.7155, 0.9924, 0.311, 0.8553, 0.2799, 0.8553, 0.2799, 0.9923, 0.311, 0.9923, 0.9021, 0.8553, 0.871, 0.8553, 0.871, 0.9924, 0.9021, 0.9924, 0.7466, 0.8553, 0.7155, 0.8553, 0.7155, 0.9924, 0.7466, 0.9924, 0.3421, 0.8553, 0.311, 0.8553, 0.311, 0.9923, 0.3421, 0.9923, 0.9333, 0.8553, 0.9021, 0.8553, 0.9021, 0.9924, 0.9332, 0.9924, 0.7777, 0.8553, 0.7466, 0.8553, 0.7466, 0.9924, 0.7777, 0.9924, 0.3732, 0.8553, 0.3421, 0.8553, 0.3421, 0.9923, 0.3732, 0.9923, 0.9644, 0.8553, 0.9333, 0.8553, 0.9332, 0.9924, 0.9644, 0.9924, 0.8088, 0.8553, 0.7777, 0.8553, 0.7777, 0.9924, 0.8088, 0.9924, 0.4043, 0.8553, 0.3732, 0.8553, 0.3732, 0.9923, 0.4043, 0.9923, 0.9955, 0.8553, 0.9644, 0.8553, 0.9644, 0.9924, 0.9955, 0.9924, 0.4354, 0.8553, 0.4043, 0.8553, 0.4043, 0.9923, 0.4354, 0.9923, 0.03097, 0.8553, -0.0001473, 0.8553, -0.0001484, 0.9923, 0.03096, 0.9923, 0.4666, 0.8553, 0.4354, 0.8553, 0.4354, 0.9923, 0.4665, 0.9923, 0.06208, 0.8553, 0.03097, 0.8553, 0.03096, 0.9923, 0.06208, 0.9923, 0.4977, 0.8553, 0.4666, 0.8553, 0.4665, 0.9923, 0.4977, 0.9923, 0.09319, 0.8553, 0.06208, 0.8553, 0.06208, 0.9923, 0.09319, 0.9923, 0.5288, 0.8553, 0.4977, 0.8553, 0.4977, 0.9923, 0.5288, 0.9923, 0.1243, 0.8553, 0.09319, 0.8553, 0.09319, 0.9923, 0.1243, 0.9923])
me_cylinder_002.use_remesh_preserve_volume = False
me_cylinder_002.use_remesh_preserve_attributes = False
me_cylinder_002.use_mirror_vertex_groups = False
me_cylinder_002.update()
me_cylinder_001 = bpy.data.meshes.new('Cylinder.001')
me_cylinder_001.from_pydata([(-1.979e-07, 3.279, -0.002616), (-2.46e-08, 0.8886, 2.926), (0.6398, 3.216, -0.002616), (0.1734, 0.8715, 2.926), (1.255, 3.03, -0.002616), (0.34, 0.8209, 2.926), (1.822, 2.727, -0.002616), (0.4937, 0.7388, 2.926), (2.319, 2.319, -0.002616), (0.6283, 0.6283, 2.926), (2.727, 1.822, -0.002616), (0.7388, 0.4937, 2.926), (3.03, 1.255, -0.002616), (0.8209, 0.34, 2.926), (3.216, 0.6398, -0.002616), (0.8715, 0.1734, 2.926), (3.279, -4.663e-07, -0.002616), (0.8886, 8.812e-08, 2.926), (3.216, -0.6398, -0.002616), (0.8715, -0.1734, 2.926), (3.03, -1.255, -0.002616), (0.8209, -0.34, 2.926), (2.727, -1.822, -0.002616), (0.7388, -0.4937, 2.926), (2.319, -2.319, -0.002616), (0.6283, -0.6283, 2.926), (1.822, -2.727, -0.002616), (0.4937, -0.7388, 2.926), (1.255, -3.03, -0.002616), (0.34, -0.8209, 2.926), (0.6398, -3.216, -0.002616), (0.1734, -0.8715, 2.926), (-1.266e-06, -3.279, -0.002616), (-3.141e-07, -0.8886, 2.926), (-0.6398, -3.216, -0.002616), (-0.1734, -0.8715, 2.926), (-1.255, -3.03, -0.002616), (-0.34, -0.8209, 2.926), (-1.822, -2.727, -0.002616), (-0.4937, -0.7388, 2.926), (-2.319, -2.319, -0.002616), (-0.6283, -0.6283, 2.926), (-2.727, -1.822, -0.002616), (-0.7388, -0.4937, 2.926), (-3.03, -1.255, -0.002616), (-0.8209, -0.34, 2.926), (-3.216, -0.6398, -0.002616), (-0.8715, -0.1734, 2.926), (-3.279, 2.453e-06, -0.002616), (-0.8886, 8.79e-07, 2.926), (-3.216, 0.6398, -0.002616), (-0.8715, 0.1734, 2.926), (-3.03, 1.255, -0.002616), (-0.8209, 0.34, 2.926), (-2.727, 1.822, -0.002616), (-0.7388, 0.4937, 2.926), (-2.319, 2.319, -0.002616), (-0.6283, 0.6283, 2.926), (-1.822, 2.727, -0.002616), (-0.4937, 0.7388, 2.926), (-1.255, 3.03, -0.002616), (-0.34, 0.8209, 2.926), (-0.6398, 3.216, -0.002616), (-0.1734, 0.8715, 2.926), (2.631e-08, 0.5058, 2.271), (0.09868, 0.4961, 2.271), (0.1936, 0.4673, 2.271), (0.281, 0.4206, 2.271), (0.3577, 0.3577, 2.271), (0.4206, 0.281, 2.271), (0.4673, 0.1936, 2.271), (0.4961, 0.09868, 2.271), (0.5058, 1.788e-07, 2.271), (0.4961, -0.09868, 2.271), (0.4673, -0.1936, 2.271), (0.4206, -0.281, 2.271), (0.3577, -0.3577, 2.271), (0.281, -0.4206, 2.271), (0.1936, -0.4673, 2.271), (0.09868, -0.4961, 2.271), (-1.385e-07, -0.5058, 2.271), (-0.09868, -0.4961, 2.271), (-0.1936, -0.4673, 2.271), (-0.281, -0.4206, 2.271), (-0.3577, -0.3577, 2.271), (-0.4206, -0.281, 2.271), (-0.4673, -0.1936, 2.271), (-0.4961, -0.09868, 2.271), (-0.5058, 6.291e-07, 2.271), (-0.4961, 0.09868, 2.271), (-0.4673, 0.1936, 2.271), (-0.4206, 0.281, 2.271), (-0.3577, 0.3577, 2.271), (-0.281, 0.4206, 2.271), (-0.1936, 0.4673, 2.271), (-0.09868, 0.4961, 2.271), (0.1593, 0.8006, 1.013), (0.2434, 1.224, 0.6827), (0.3124, 0.7542, 1.013), (0.4775, 1.153, 0.6827), (0.4535, 0.6787, 1.013), (0.6933, 1.038, 0.6827), (0.5772, 0.5772, 1.013), (0.8824, 0.8824, 0.6827), (0.6787, 0.4535, 1.013), (1.038, 0.6933, 0.6827), (0.7542, 0.3124, 1.013), (1.153, 0.4775, 0.6827), (0.8006, 0.1593, 1.013), (1.224, 0.2434, 0.6827), (0.8163, 1.289e-07, 1.013), (1.248, 4.519e-08, 0.6827), (0.8006, -0.1593, 1.013), (1.224, -0.2434, 0.6827), (0.7542, -0.3124, 1.013), (1.153, -0.4775, 0.6827), (0.6787, -0.4535, 1.013), (1.038, -0.6933, 0.6827), (0.5772, -0.5772, 1.013), (0.8824, -0.8824, 0.6827), (0.4535, -0.6787, 1.013), (0.6933, -1.038, 0.6827), (0.3124, -0.7542, 1.013), (0.4775, -1.153, 0.6827), (0.1593, -0.8006, 1.013), (0.2434, -1.224, 0.6827), (-2.647e-07, -0.8163, 1.013), (-4.319e-07, -1.248, 0.6827), (-0.1593, -0.8006, 1.013), (-0.2434, -1.224, 0.6827), (-0.3124, -0.7542, 1.013), (-0.4775, -1.153, 0.6827), (-0.4535, -0.6787, 1.013), (-0.6933, -1.038, 0.6827), (-0.5772, -0.5772, 1.013), (-0.8824, -0.8824, 0.6827), (-0.6787, -0.4535, 1.013), (-1.038, -0.6933, 0.6827), (-0.7542, -0.3124, 1.013), (-1.153, -0.4775, 0.6827), (-0.8006, -0.1593, 1.013), (-1.224, -0.2434, 0.6827), (-0.8163, 8.555e-07, 1.013), (-1.248, 1.156e-06, 0.6827), (-0.8006, 0.1593, 1.013), (-1.224, 0.2434, 0.6827), (-0.7542, 0.3124, 1.013), (-1.153, 0.4775, 0.6827), (-0.6787, 0.4535, 1.013), (-1.038, 0.6933, 0.6827), (-0.5772, 0.5772, 1.013), (-0.8824, 0.8824, 0.6827), (-0.4535, 0.6787, 1.013), (-0.6933, 1.038, 0.6827), (-0.3124, 0.7542, 1.013), (-0.4775, 1.153, 0.6827), (-0.1593, 0.8006, 1.013), (-0.2434, 1.224, 0.6827), (-2.526e-08, 1.248, 0.6827), (1.265e-09, 0.8163, 1.013), (3.478e-08, 0.4983, 1.523), (0.09722, 0.4887, 1.523), (0.1907, 0.4604, 1.523), (0.2769, 0.4143, 1.523), (0.3524, 0.3524, 1.523), (0.4143, 0.2769, 1.523), (0.4604, 0.1907, 1.523), (0.4887, 0.09722, 1.523), (0.4983, 1.887e-07, 1.523), (0.4887, -0.09722, 1.523), (0.4604, -0.1907, 1.523), (0.4143, -0.2769, 1.523), (0.3524, -0.3524, 1.523), (0.2769, -0.4143, 1.523), (0.1907, -0.4604, 1.523), (0.09722, -0.4887, 1.523), (-1.276e-07, -0.4983, 1.523), (-0.09722, -0.4887, 1.523), (-0.1907, -0.4604, 1.523), (-0.2769, -0.4143, 1.523), (-0.3524, -0.3524, 1.523), (-0.4143, -0.2769, 1.523), (-0.4604, -0.1907, 1.523), (-0.4887, -0.09722, 1.523), (-0.4983, 6.322e-07, 1.523), (-0.4887, 0.09722, 1.523), (-0.4604, 0.1907, 1.523), (-0.4143, 0.2769, 1.523), (-0.3524, 0.3524, 1.523), (-0.2769, 0.4143, 1.523), (-0.1907, 0.4604, 1.523), (-0.09722, 0.4887, 1.523), (0.367, 1.845, 0.3479), (0.72, 1.738, 0.3479), (1.045, 1.564, 0.3479), (1.33, 1.33, 0.3479), (1.564, 1.045, 0.3479), (1.738, 0.72, 0.3479), (1.845, 0.367, 0.3479), (1.881, -1.417e-07, 0.3479), (1.845, -0.367, 0.3479), (1.738, -0.72, 0.3479), (1.564, -1.045, 0.3479), (1.33, -1.33, 0.3479), (1.045, -1.564, 0.3479), (0.72, -1.738, 0.3479), (0.367, -1.845, 0.3479), (-7.096e-07, -1.881, 0.3479), (-0.367, -1.845, 0.3479), (-0.72, -1.738, 0.3479), (-1.045, -1.564, 0.3479), (-1.33, -1.33, 0.3479), (-1.564, -1.045, 0.3479), (-1.738, -0.72, 0.3479), (-1.845, -0.367, 0.3479), (-1.881, 1.533e-06, 0.3479), (-1.845, 0.367, 0.3479), (-1.738, 0.72, 0.3479), (-1.564, 1.045, 0.3479), (-1.33, 1.33, 0.3479), (-1.045, 1.564, 0.3479), (-0.72, 1.738, 0.3479), (-0.367, 1.845, 0.3479), (-9.66e-08, 1.881, 0.3479), (2.648e-08, 0.5899, 2.648), (0.1151, 0.5785, 2.648), (0.2257, 0.545, 2.648), (0.3277, 0.4905, 2.648), (0.4171, 0.4171, 2.648), (0.4905, 0.3277, 2.648), (0.545, 0.2257, 2.648), (0.5785, 0.1151, 2.648), (0.5899, 1.646e-07, 2.648), (0.5785, -0.1151, 2.648), (0.545, -0.2257, 2.648), (0.4905, -0.3277, 2.648), (0.4171, -0.4171, 2.648), (0.3277, -0.4905, 2.648), (0.2257, -0.545, 2.648), (0.1151, -0.5785, 2.648), (-1.657e-07, -0.5899, 2.648), (-0.1151, -0.5785, 2.648), (-0.2257, -0.545, 2.648), (-0.3277, -0.4905, 2.648), (-0.4171, -0.4171, 2.648), (-0.4905, -0.3277, 2.648), (-0.545, -0.2257, 2.648), (-0.5785, -0.1151, 2.648), (-0.5899, 6.897e-07, 2.648), (-0.5785, 0.1151, 2.648), (-0.545, 0.2257, 2.648), (-0.4905, 0.3277, 2.648), (-0.4171, 0.4171, 2.648), (-0.3277, 0.4905, 2.648), (-0.2257, 0.545, 2.648), (-0.1151, 0.5785, 2.648), (3.885e-08, 0.4443, 1.905), (0.08669, 0.4358, 1.905), (0.17, 0.4105, 1.905), (0.2469, 0.3695, 1.905), (0.3142, 0.3142, 1.905), (0.3695, 0.2469, 1.905), (0.4105, 0.17, 1.905), (0.4358, 0.08669, 1.905), (0.4443, 2.035e-07, 1.905), (0.4358, -0.08669, 1.905), (0.4105, -0.17, 1.905), (0.3695, -0.2469, 1.905), (0.3142, -0.3142, 1.905), (0.2469, -0.3695, 1.905), (0.17, -0.4105, 1.905), (0.08669, -0.4358, 1.905), (-1.059e-07, -0.4443, 1.905), (-0.08669, -0.4358, 1.905), (-0.17, -0.4105, 1.905), (-0.2469, -0.3695, 1.905), (-0.3142, -0.3142, 1.905), (-0.3695, -0.2469, 1.905), (-0.4105, -0.17, 1.905), (-0.4358, -0.08669, 1.905), (-0.4443, 5.991e-07, 1.905), (-0.4358, 0.08669, 1.905), (-0.4105, 0.17, 1.905), (-0.3695, 0.2469, 1.905), (-0.3142, 0.3142, 1.905), (-0.2469, 0.3695, 1.905), (-0.17, 0.4105, 1.905), (-0.08669, 0.4358, 1.905)], [], [(224, 1, 3, 225), (225, 3, 5, 226), (226, 5, 7, 227), (227, 7, 9, 228), (228, 9, 11, 229), (229, 11, 13, 230), (230, 13, 15, 231), (231, 15, 17, 232), (232, 17, 19, 233), (233, 19, 21, 234), (234, 21, 23, 235), (235, 23, 25, 236), (236, 25, 27, 237), (237, 27, 29, 238), (238, 29, 31, 239), (239, 31, 33, 240), (240, 33, 35, 241), (241, 35, 37, 242), (242, 37, 39, 243), (243, 39, 41, 244), (244, 41, 43, 245), (245, 43, 45, 246), (246, 45, 47, 247), (247, 47, 49, 248), (248, 49, 51, 249), (249, 51, 53, 250), (250, 53, 55, 251), (251, 55, 57, 252), (252, 57, 59, 253), (253, 59, 61, 254), (286, 94, 95, 287), (254, 61, 63, 255), (255, 63, 1, 224), (287, 95, 64, 256), (285, 93, 94, 286), (284, 92, 93, 285), (283, 91, 92, 284), (282, 90, 91, 283), (281, 89, 90, 282), (280, 88, 89, 281), (279, 87, 88, 280), (278, 86, 87, 279), (277, 85, 86, 278), (276, 84, 85, 277), (275, 83, 84, 276), (274, 82, 83, 275), (273, 81, 82, 274), (272, 80, 81, 273), (271, 79, 80, 272), (270, 78, 79, 271), (269, 77, 78, 270), (268, 76, 77, 269), (267, 75, 76, 268), (266, 74, 75, 267), (265, 73, 74, 266), (264, 72, 73, 265), (263, 71, 72, 264), (262, 70, 71, 263), (261, 69, 70, 262), (260, 68, 69, 261), (259, 67, 68, 260), (258, 66, 67, 259), (257, 65, 66, 258), (256, 64, 65, 257), (223, 158, 97, 192), (158, 159, 96, 97), (192, 97, 99, 193), (97, 96, 98, 99), (193, 99, 101, 194), (99, 98, 100, 101), (194, 101, 103, 195), (101, 100, 102, 103), (195, 103, 105, 196), (103, 102, 104, 105), (196, 105, 107, 197), (105, 104, 106, 107), (197, 107, 109, 198), (107, 106, 108, 109), (198, 109, 111, 199), (109, 108, 110, 111), (199, 111, 113, 200), (111, 110, 112, 113), (200, 113, 115, 201), (113, 112, 114, 115), (201, 115, 117, 202), (115, 114, 116, 117), (202, 117, 119, 203), (117, 116, 118, 119), (203, 119, 121, 204), (119, 118, 120, 121), (204, 121, 123, 205), (121, 120, 122, 123), (205, 123, 125, 206), (123, 122, 124, 125), (206, 125, 127, 207), (125, 124, 126, 127), (207, 127, 129, 208), (127, 126, 128, 129), (208, 129, 131, 209), (129, 128, 130, 131), (209, 131, 133, 210), (131, 130, 132, 133), (210, 133, 135, 211), (133, 132, 134, 135), (211, 135, 137, 212), (135, 134, 136, 137), (212, 137, 139, 213), (137, 136, 138, 139), (213, 139, 141, 214), (139, 138, 140, 141), (214, 141, 143, 215), (141, 140, 142, 143), (215, 143, 145, 216), (143, 142, 144, 145), (216, 145, 147, 217), (145, 144, 146, 147), (217, 147, 149, 218), (147, 146, 148, 149), (218, 149, 151, 219), (149, 148, 150, 151), (219, 151, 153, 220), (151, 150, 152, 153), (220, 153, 155, 221), (153, 152, 154, 155), (222, 157, 158, 223), (157, 156, 159, 158), (221, 155, 157, 222), (155, 154, 156, 157), (159, 160, 161, 96), (96, 161, 162, 98), (98, 162, 163, 100), (100, 163, 164, 102), (102, 164, 165, 104), (104, 165, 166, 106), (106, 166, 167, 108), (108, 167, 168, 110), (110, 168, 169, 112), (112, 169, 170, 114), (114, 170, 171, 116), (116, 171, 172, 118), (118, 172, 173, 120), (120, 173, 174, 122), (122, 174, 175, 124), (124, 175, 176, 126), (126, 176, 177, 128), (128, 177, 178, 130), (130, 178, 179, 132), (132, 179, 180, 134), (134, 180, 181, 136), (136, 181, 182, 138), (138, 182, 183, 140), (140, 183, 184, 142), (142, 184, 185, 144), (144, 185, 186, 146), (146, 186, 187, 148), (148, 187, 188, 150), (150, 188, 189, 152), (152, 189, 190, 154), (156, 191, 160, 159), (154, 190, 191, 156), (60, 221, 222, 62), (62, 222, 223, 0), (58, 220, 221, 60), (56, 219, 220, 58), (54, 218, 219, 56), (52, 217, 218, 54), (50, 216, 217, 52), (48, 215, 216, 50), (46, 214, 215, 48), (44, 213, 214, 46), (42, 212, 213, 44), (40, 211, 212, 42), (38, 210, 211, 40), (36, 209, 210, 38), (34, 208, 209, 36), (32, 207, 208, 34), (30, 206, 207, 32), (28, 205, 206, 30), (26, 204, 205, 28), (24, 203, 204, 26), (22, 202, 203, 24), (20, 201, 202, 22), (18, 200, 201, 20), (16, 199, 200, 18), (14, 198, 199, 16), (12, 197, 198, 14), (10, 196, 197, 12), (8, 195, 196, 10), (6, 194, 195, 8), (4, 193, 194, 6), (2, 192, 193, 4), (0, 223, 192, 2), (95, 255, 224, 64), (94, 254, 255, 95), (93, 253, 254, 94), (92, 252, 253, 93), (91, 251, 252, 92), (90, 250, 251, 91), (89, 249, 250, 90), (88, 248, 249, 89), (87, 247, 248, 88), (86, 246, 247, 87), (85, 245, 246, 86), (84, 244, 245, 85), (83, 243, 244, 84), (82, 242, 243, 83), (81, 241, 242, 82), (80, 240, 241, 81), (79, 239, 240, 80), (78, 238, 239, 79), (77, 237, 238, 78), (76, 236, 237, 77), (75, 235, 236, 76), (74, 234, 235, 75), (73, 233, 234, 74), (72, 232, 233, 73), (71, 231, 232, 72), (70, 230, 231, 71), (69, 229, 230, 70), (68, 228, 229, 69), (67, 227, 228, 68), (66, 226, 227, 67), (65, 225, 226, 66), (64, 224, 225, 65), (160, 256, 257, 161), (161, 257, 258, 162), (162, 258, 259, 163), (163, 259, 260, 164), (164, 260, 261, 165), (165, 261, 262, 166), (166, 262, 263, 167), (167, 263, 264, 168), (168, 264, 265, 169), (169, 265, 266, 170), (170, 266, 267, 171), (171, 267, 268, 172), (172, 268, 269, 173), (173, 269, 270, 174), (174, 270, 271, 175), (175, 271, 272, 176), (176, 272, 273, 177), (177, 273, 274, 178), (178, 274, 275, 179), (179, 275, 276, 180), (180, 276, 277, 181), (181, 277, 278, 182), (182, 278, 279, 183), (183, 279, 280, 184), (184, 280, 281, 185), (185, 281, 282, 186), (186, 282, 283, 187), (187, 283, 284, 188), (188, 284, 285, 189), (189, 285, 286, 190), (191, 287, 256, 160), (190, 286, 287, 191)])
me_cylinder_001.polygons.foreach_set('use_smooth', [True] * 256)
_uv = me_cylinder_001.uv_layers.new(name='UVMap')
_uv.uv.foreach_set('vector', [0.5, 0.7461, 0.5, 0.9947, 0.4688, 0.9947, 0.4688, 0.7461, 0.4688, 0.7461, 0.4688, 0.9947, 0.4375, 0.9947, 0.4375, 0.7461, 0.4375, 0.7461, 0.4375, 0.9947, 0.4063, 0.9947, 0.4063, 0.7461, 0.4063, 0.7461, 0.4063, 0.9947, 0.375, 0.9947, 0.375, 0.7461, 0.375, 0.7461, 0.375, 0.9947, 0.3438, 0.9947, 0.3438, 0.7461, 0.3438, 0.7461, 0.3438, 0.9947, 0.3125, 0.9947, 0.3125, 0.7461, 0.3125, 0.7461, 0.3125, 0.9947, 0.2813, 0.9947, 0.2813, 0.7461, 0.2813, 0.7461, 0.2813, 0.9947, 0.2501, 0.9948, 0.2501, 0.7461, 0.2501, 0.7461, 0.2501, 0.9948, 0.2188, 0.9948, 0.2188, 0.7461, 0.2188, 0.7461, 0.2188, 0.9948, 0.1876, 0.9948, 0.1876, 0.7461, 0.1876, 0.7461, 0.1876, 0.9948, 0.1563, 0.9948, 0.1563, 0.7461, 0.1563, 0.7461, 0.1563, 0.9948, 0.1251, 0.9948, 0.1251, 0.7461, 0.1251, 0.7461, 0.1251, 0.9948, 0.09385, 0.9948, 0.09385, 0.7461, 0.09385, 0.7461, 0.09385, 0.9948, 0.06261, 0.9948, 0.06261, 0.7461, 0.06261, 0.7461, 0.06261, 0.9948, 0.03136, 0.9948, 0.03136, 0.7461, 0.03136, 0.7461, 0.03136, 0.9948, 0.000122, 0.9948, 0.0001214, 0.7461, 0.9999, 0.7461, 0.9999, 0.9948, 0.9686, 0.9947, 0.9686, 0.7461, 0.9686, 0.7461, 0.9686, 0.9947, 0.9374, 0.9947, 0.9374, 0.7461, 0.9374, 0.7461, 0.9374, 0.9947, 0.9062, 0.9947, 0.9062, 0.7461, 0.9062, 0.7461, 0.9062, 0.9947, 0.8749, 0.9947, 0.8749, 0.7461, 0.8749, 0.7461, 0.8749, 0.9947, 0.8437, 0.9947, 0.8437, 0.7461, 0.8437, 0.7461, 0.8437, 0.9947, 0.8124, 0.9947, 0.8124, 0.7461, 0.8124, 0.7461, 0.8124, 0.9947, 0.7812, 0.9947, 0.7812, 0.7461, 0.7812, 0.7461, 0.7812, 0.9947, 0.7499, 0.9947, 0.7499, 0.7461, 0.7499, 0.7461, 0.7499, 0.9947, 0.7187, 0.9947, 0.7187, 0.7461, 0.7187, 0.7461, 0.7187, 0.9947, 0.6875, 0.9947, 0.6875, 0.7461, 0.6875, 0.7461, 0.6875, 0.9947, 0.6562, 0.9947, 0.6562, 0.7461, 0.6562, 0.7461, 0.6562, 0.9947, 0.625, 0.9947, 0.625, 0.7461, 0.625, 0.7461, 0.625, 0.9947, 0.5937, 0.9947, 0.5937, 0.7461, 0.5937, 0.7461, 0.5937, 0.9947, 0.5625, 0.9947, 0.5625, 0.7461, 0.5625, 0.456, 0.5625, 0.4974, 0.5312, 0.4974, 0.5312, 0.456, 0.5625, 0.7461, 0.5625, 0.9947, 0.5312, 0.9947, 0.5312, 0.7461, 0.5312, 0.7461, 0.5312, 0.9947, 0.5, 0.9947, 0.5, 0.7461, 0.5312, 0.456, 0.5312, 0.4974, 0.5, 0.4974, 0.5, 0.456, 0.5937, 0.456, 0.5937, 0.4974, 0.5625, 0.4974, 0.5625, 0.456, 0.625, 0.456, 0.625, 0.4974, 0.5937, 0.4974, 0.5937, 0.456, 0.6562, 0.456, 0.6562, 0.4974, 0.625, 0.4974, 0.625, 0.456, 0.6875, 0.456, 0.6875, 0.4974, 0.6562, 0.4974, 0.6562, 0.456, 0.7187, 0.456, 0.7187, 0.4974, 0.6875, 0.4974, 0.6875, 0.456, 0.7499, 0.456, 0.7499, 0.4974, 0.7187, 0.4974, 0.7187, 0.456, 0.7812, 0.456, 0.7812, 0.4974, 0.7499, 0.4974, 0.7499, 0.456, 0.8124, 0.456, 0.8124, 0.4974, 0.7812, 0.4974, 0.7812, 0.456, 0.8437, 0.456, 0.8437, 0.4974, 0.8124, 0.4974, 0.8124, 0.456, 0.8749, 0.456, 0.8749, 0.4974, 0.8437, 0.4974, 0.8437, 0.456, 0.9062, 0.456, 0.9062, 0.4974, 0.8749, 0.4974, 0.8749, 0.456, 0.9374, 0.456, 0.9374, 0.4974, 0.9062, 0.4974, 0.9062, 0.456, 0.9686, 0.456, 0.9686, 0.4974, 0.9374, 0.4974, 0.9374, 0.456, 0.9999, 0.456, 0.9999, 0.4974, 0.9686, 0.4974, 0.9686, 0.456, 0.03136, 0.456, 0.03136, 0.4974, 0.0001209, 0.4974, 0.0001208, 0.456, 0.06261, 0.456, 0.06261, 0.4974, 0.03136, 0.4974, 0.03136, 0.456, 0.09385, 0.456, 0.09385, 0.4974, 0.06261, 0.4974, 0.06261, 0.456, 0.1251, 0.456, 0.1251, 0.4974, 0.09385, 0.4974, 0.09385, 0.456, 0.1563, 0.456, 0.1563, 0.4974, 0.1251, 0.4974, 0.1251, 0.456, 0.1876, 0.456, 0.1876, 0.4974, 0.1563, 0.4974, 0.1563, 0.456, 0.2188, 0.456, 0.2188, 0.4974, 0.1876, 0.4974, 0.1876, 0.456, 0.2501, 0.456, 0.2501, 0.4974, 0.2188, 0.4974, 0.2188, 0.456, 0.2813, 0.456, 0.2813, 0.4974, 0.2501, 0.4974, 0.2501, 0.456, 0.3125, 0.456, 0.3125, 0.4974, 0.2813, 0.4974, 0.2813, 0.456, 0.3438, 0.456, 0.3438, 0.4974, 0.3125, 0.4974, 0.3125, 0.456, 0.375, 0.456, 0.375, 0.4974, 0.3438, 0.4974, 0.3438, 0.456, 0.4063, 0.456, 0.4063, 0.4974, 0.375, 0.4974, 0.375, 0.456, 0.4375, 0.456, 0.4375, 0.4974, 0.4063, 0.4974, 0.4063, 0.456, 0.4688, 0.456, 0.4688, 0.4974, 0.4375, 0.4974, 0.4375, 0.456, 0.5, 0.456, 0.5, 0.4974, 0.4688, 0.4974, 0.4688, 0.456, 0.5, 0.08301, 0.5, 0.1659, 0.4688, 0.1659, 0.4688, 0.08301, 0.5, 0.1659, 0.5, 0.3317, 0.4688, 0.3317, 0.4688, 0.1659, 0.4688, 0.08301, 0.4688, 0.1659, 0.4375, 0.1659, 0.4375, 0.08301, 0.4688, 0.1659, 0.4688, 0.3317, 0.4375, 0.3317, 0.4375, 0.1659, 0.4375, 0.08301, 0.4375, 0.1659, 0.4063, 0.1659, 0.4063, 0.08301, 0.4375, 0.1659, 0.4375, 0.3317, 0.4063, 0.3317, 0.4063, 0.1659, 0.4063, 0.08301, 0.4063, 0.1659, 0.375, 0.1659, 0.375, 0.08301, 0.4063, 0.1659, 0.4063, 0.3317, 0.375, 0.3317, 0.375, 0.1659, 0.375, 0.08301, 0.375, 0.1659, 0.3438, 0.1659, 0.3438, 0.08301, 0.375, 0.1659, 0.375, 0.3317, 0.3438, 0.3317, 0.3438, 0.1659, 0.3438, 0.08301, 0.3438, 0.1659, 0.3125, 0.1659, 0.3125, 0.08301, 0.3438, 0.1659, 0.3438, 0.3317, 0.3125, 0.3317, 0.3125, 0.1659, 0.3125, 0.08301, 0.3125, 0.1659, 0.2813, 0.1659, 0.2813, 0.08301, 0.3125, 0.1659, 0.3125, 0.3317, 0.2813, 0.3317, 0.2813, 0.1659, 0.2813, 0.08301, 0.2813, 0.1659, 0.2501, 0.1659, 0.2501, 0.08301, 0.2813, 0.1659, 0.2813, 0.3317, 0.2501, 0.3317, 0.2501, 0.1659, 0.2501, 0.08301, 0.2501, 0.1659, 0.2188, 0.1659, 0.2188, 0.08301, 0.2501, 0.1659, 0.2501, 0.3317, 0.2188, 0.3317, 0.2188, 0.1659, 0.2188, 0.08301, 0.2188, 0.1659, 0.1876, 0.1659, 0.1876, 0.08301, 0.2188, 0.1659, 0.2188, 0.3317, 0.1876, 0.3317, 0.1876, 0.1659, 0.1876, 0.08301, 0.1876, 0.1659, 0.1563, 0.1659, 0.1563, 0.08301, 0.1876, 0.1659, 0.1876, 0.3317, 0.1563, 0.3317, 0.1563, 0.1659, 0.1563, 0.08301, 0.1563, 0.1659, 0.1251, 0.1659, 0.1251, 0.08301, 0.1563, 0.1659, 0.1563, 0.3317, 0.1251, 0.3317, 0.1251, 0.1659, 0.1251, 0.08301, 0.1251, 0.1659, 0.09385, 0.1659, 0.09385, 0.08301, 0.1251, 0.1659, 0.1251, 0.3317, 0.09385, 0.3317, 0.09385, 0.1659, 0.09385, 0.08301, 0.09385, 0.1659, 0.06261, 0.1659, 0.06261, 0.08301, 0.09385, 0.1659, 0.09385, 0.3317, 0.06261, 0.3317, 0.06261, 0.1659, 0.06261, 0.08301, 0.06261, 0.1659, 0.03136, 0.1659, 0.03136, 0.08301, 0.06261, 0.1659, 0.06261, 0.3317, 0.03136, 0.3317, 0.03136, 0.1659, 0.03136, 0.08301, 0.03136, 0.1659, 0.0001202, 0.1659, 0.00012, 0.08301, 0.03136, 0.1659, 0.03136, 0.3317, 0.0001206, 0.3317, 0.0001202, 0.1659, 0.9999, 0.08301, 0.9999, 0.1659, 0.9686, 0.1659, 0.9686, 0.08301, 0.9999, 0.1659, 0.9999, 0.3317, 0.9686, 0.3317, 0.9686, 0.1659, 0.9686, 0.08301, 0.9686, 0.1659, 0.9374, 0.1659, 0.9374, 0.08301, 0.9686, 0.1659, 0.9686, 0.3317, 0.9374, 0.3317, 0.9374, 0.1659, 0.9374, 0.08301, 0.9374, 0.1659, 0.9062, 0.1659, 0.9062, 0.08301, 0.9374, 0.1659, 0.9374, 0.3317, 0.9062, 0.3317, 0.9062, 0.1659, 0.9062, 0.08301, 0.9062, 0.1659, 0.8749, 0.1659, 0.8749, 0.08301, 0.9062, 0.1659, 0.9062, 0.3317, 0.8749, 0.3317, 0.8749, 0.1659, 0.8749, 0.08301, 0.8749, 0.1659, 0.8437, 0.1659, 0.8437, 0.08301, 0.8749, 0.1659, 0.8749, 0.3317, 0.8437, 0.3317, 0.8437, 0.1659, 0.8437, 0.08301, 0.8437, 0.1659, 0.8124, 0.1659, 0.8124, 0.08301, 0.8437, 0.1659, 0.8437, 0.3317, 0.8124, 0.3317, 0.8124, 0.1659, 0.8124, 0.08301, 0.8124, 0.1659, 0.7812, 0.1659, 0.7812, 0.08301, 0.8124, 0.1659, 0.8124, 0.3317, 0.7812, 0.3317, 0.7812, 0.1659, 0.7812, 0.08301, 0.7812, 0.1659, 0.7499, 0.1659, 0.7499, 0.08301, 0.7812, 0.1659, 0.7812, 0.3317, 0.7499, 0.3317, 0.7499, 0.1659, 0.7499, 0.08301, 0.7499, 0.1659, 0.7187, 0.1659, 0.7187, 0.08301, 0.7499, 0.1659, 0.7499, 0.3317, 0.7187, 0.3317, 0.7187, 0.1659, 0.7187, 0.08301, 0.7187, 0.1659, 0.6875, 0.1659, 0.6875, 0.08301, 0.7187, 0.1659, 0.7187, 0.3317, 0.6875, 0.3317, 0.6875, 0.1659, 0.6875, 0.08301, 0.6875, 0.1659, 0.6562, 0.1659, 0.6562, 0.08301, 0.6875, 0.1659, 0.6875, 0.3317, 0.6562, 0.3317, 0.6562, 0.1659, 0.6562, 0.08301, 0.6562, 0.1659, 0.625, 0.1659, 0.625, 0.08301, 0.6562, 0.1659, 0.6562, 0.3317, 0.625, 0.3317, 0.625, 0.1659, 0.625, 0.08301, 0.625, 0.1659, 0.5937, 0.1659, 0.5937, 0.08301, 0.625, 0.1659, 0.625, 0.3317, 0.5937, 0.3317, 0.5937, 0.1659, 0.5937, 0.08301, 0.5937, 0.1659, 0.5625, 0.1659, 0.5625, 0.08301, 0.5937, 0.1659, 0.5937, 0.3317, 0.5625, 0.3317, 0.5625, 0.1659, 0.5312, 0.08301, 0.5312, 0.1659, 0.5, 0.1659, 0.5, 0.08301, 0.5312, 0.1659, 0.5312, 0.3317, 0.5, 0.3317, 0.5, 0.1659, 0.5625, 0.08301, 0.5625, 0.1659, 0.5312, 0.1659, 0.5312, 0.08301, 0.5625, 0.1659, 0.5625, 0.3317, 0.5312, 0.3317, 0.5312, 0.1659, 0.5, 0.3317, 0.5, 0.4145, 0.4688, 0.4145, 0.4688, 0.3317, 0.4688, 0.3317, 0.4688, 0.4145, 0.4375, 0.4145, 0.4375, 0.3317, 0.4375, 0.3317, 0.4375, 0.4145, 0.4063, 0.4145, 0.4063, 0.3317, 0.4063, 0.3317, 0.4063, 0.4145, 0.375, 0.4145, 0.375, 0.3317, 0.375, 0.3317, 0.375, 0.4145, 0.3438, 0.4145, 0.3438, 0.3317, 0.3438, 0.3317, 0.3438, 0.4145, 0.3125, 0.4145, 0.3125, 0.3317, 0.3125, 0.3317, 0.3125, 0.4145, 0.2813, 0.4145, 0.2813, 0.3317, 0.2813, 0.3317, 0.2813, 0.4145, 0.2501, 0.4145, 0.2501, 0.3317, 0.2501, 0.3317, 0.2501, 0.4145, 0.2188, 0.4145, 0.2188, 0.3317, 0.2188, 0.3317, 0.2188, 0.4145, 0.1876, 0.4145, 0.1876, 0.3317, 0.1876, 0.3317, 0.1876, 0.4145, 0.1563, 0.4145, 0.1563, 0.3317, 0.1563, 0.3317, 0.1563, 0.4145, 0.1251, 0.4145, 0.1251, 0.3317, 0.1251, 0.3317, 0.1251, 0.4145, 0.09385, 0.4146, 0.09385, 0.3317, 0.09385, 0.3317, 0.09385, 0.4146, 0.06261, 0.4146, 0.06261, 0.3317, 0.06261, 0.3317, 0.06261, 0.4146, 0.03136, 0.4146, 0.03136, 0.3317, 0.03136, 0.3317, 0.03136, 0.4146, 0.0001208, 0.4146, 0.0001206, 0.3317, 0.9999, 0.3317, 0.9999, 0.4145, 0.9686, 0.4145, 0.9686, 0.3317, 0.9686, 0.3317, 0.9686, 0.4145, 0.9374, 0.4145, 0.9374, 0.3317, 0.9374, 0.3317, 0.9374, 0.4145, 0.9062, 0.4145, 0.9062, 0.3317, 0.9062, 0.3317, 0.9062, 0.4145, 0.8749, 0.4145, 0.8749, 0.3317, 0.8749, 0.3317, 0.8749, 0.4145, 0.8437, 0.4145, 0.8437, 0.3317, 0.8437, 0.3317, 0.8437, 0.4145, 0.8124, 0.4145, 0.8124, 0.3317, 0.8124, 0.3317, 0.8124, 0.4145, 0.7812, 0.4145, 0.7812, 0.3317, 0.7812, 0.3317, 0.7812, 0.4145, 0.7499, 0.4145, 0.7499, 0.3317, 0.7499, 0.3317, 0.7499, 0.4145, 0.7187, 0.4145, 0.7187, 0.3317, 0.7187, 0.3317, 0.7187, 0.4145, 0.6875, 0.4145, 0.6875, 0.3317, 0.6875, 0.3317, 0.6875, 0.4145, 0.6562, 0.4145, 0.6562, 0.3317, 0.6562, 0.3317, 0.6562, 0.4145, 0.625, 0.4145, 0.625, 0.3317, 0.625, 0.3317, 0.625, 0.4145, 0.5937, 0.4145, 0.5937, 0.3317, 0.5937, 0.3317, 0.5937, 0.4145, 0.5625, 0.4145, 0.5625, 0.3317, 0.5312, 0.3317, 0.5312, 0.4145, 0.5, 0.4145, 0.5, 0.3317, 0.5625, 0.3317, 0.5625, 0.4145, 0.5312, 0.4145, 0.5312, 0.3317, 0.5625, 0.0001199, 0.5625, 0.08301, 0.5312, 0.08301, 0.5312, 0.0001199, 0.5312, 0.0001199, 0.5312, 0.08301, 0.5, 0.08301, 0.5, 0.0001199, 0.5937, 0.0001199, 0.5937, 0.08301, 0.5625, 0.08301, 0.5625, 0.0001199, 0.625, 0.0001199, 0.625, 0.08301, 0.5937, 0.08301, 0.5937, 0.0001199, 0.6562, 0.0001199, 0.6562, 0.08301, 0.625, 0.08301, 0.625, 0.0001199, 0.6875, 0.0001199, 0.6875, 0.08301, 0.6562, 0.08301, 0.6562, 0.0001199, 0.7187, 0.00012, 0.7187, 0.08301, 0.6875, 0.08301, 0.6875, 0.0001199, 0.7499, 0.00012, 0.7499, 0.08301, 0.7187, 0.08301, 0.7187, 0.00012, 0.7812, 0.0001201, 0.7812, 0.08301, 0.7499, 0.08301, 0.7499, 0.00012, 0.8124, 0.0001202, 0.8124, 0.08301, 0.7812, 0.08301, 0.7812, 0.0001201, 0.8437, 0.0001203, 0.8437, 0.08301, 0.8124, 0.08301, 0.8124, 0.0001202, 0.8749, 0.0001204, 0.8749, 0.08301, 0.8437, 0.08301, 0.8437, 0.0001203, 0.9062, 0.0001205, 0.9062, 0.08301, 0.8749, 0.08301, 0.8749, 0.0001204, 0.9374, 0.0001206, 0.9374, 0.08301, 0.9062, 0.08301, 0.9062, 0.0001205, 0.9686, 0.0001208, 0.9686, 0.08301, 0.9374, 0.08301, 0.9374, 0.0001206, 0.9999, 0.0001209, 0.9999, 0.08301, 0.9686, 0.08301, 0.9686, 0.0001208, 0.03136, 0.0001214, 0.03136, 0.08301, 0.00012, 0.08301, 0.0001199, 0.0001216, 0.06261, 0.0001212, 0.06261, 0.08301, 0.03136, 0.08301, 0.03136, 0.0001214, 0.09385, 0.0001211, 0.09385, 0.08301, 0.06261, 0.08301, 0.06261, 0.0001212, 0.1251, 0.0001209, 0.1251, 0.08301, 0.09385, 0.08301, 0.09385, 0.0001211, 0.1563, 0.0001208, 0.1563, 0.08301, 0.1251, 0.08301, 0.1251, 0.0001209, 0.1876, 0.0001206, 0.1876, 0.08301, 0.1563, 0.08301, 0.1563, 0.0001208, 0.2188, 0.0001205, 0.2188, 0.08301, 0.1876, 0.08301, 0.1876, 0.0001206, 0.2501, 0.0001204, 0.2501, 0.08301, 0.2188, 0.08301, 0.2188, 0.0001205, 0.2813, 0.0001203, 0.2813, 0.08301, 0.2501, 0.08301, 0.2501, 0.0001204, 0.3125, 0.0001202, 0.3125, 0.08301, 0.2813, 0.08301, 0.2813, 0.0001203, 0.3438, 0.0001201, 0.3438, 0.08301, 0.3125, 0.08301, 0.3125, 0.0001202, 0.375, 0.00012, 0.375, 0.08301, 0.3438, 0.08301, 0.3438, 0.0001201, 0.4063, 0.00012, 0.4063, 0.08301, 0.375, 0.08301, 0.375, 0.00012, 0.4375, 0.0001199, 0.4375, 0.08301, 0.4063, 0.08301, 0.4063, 0.00012, 0.4688, 0.0001199, 0.4688, 0.08301, 0.4375, 0.08301, 0.4375, 0.0001199, 0.5, 0.0001199, 0.5, 0.08301, 0.4688, 0.08301, 0.4688, 0.0001199, 0.5312, 0.4974, 0.5312, 0.7461, 0.5, 0.7461, 0.5, 0.4974, 0.5625, 0.4974, 0.5625, 0.7461, 0.5312, 0.7461, 0.5312, 0.4974, 0.5937, 0.4974, 0.5937, 0.7461, 0.5625, 0.7461, 0.5625, 0.4974, 0.625, 0.4974, 0.625, 0.7461, 0.5937, 0.7461, 0.5937, 0.4974, 0.6562, 0.4974, 0.6562, 0.7461, 0.625, 0.7461, 0.625, 0.4974, 0.6875, 0.4974, 0.6875, 0.7461, 0.6562, 0.7461, 0.6562, 0.4974, 0.7187, 0.4974, 0.7187, 0.7461, 0.6875, 0.7461, 0.6875, 0.4974, 0.7499, 0.4974, 0.7499, 0.7461, 0.7187, 0.7461, 0.7187, 0.4974, 0.7812, 0.4974, 0.7812, 0.7461, 0.7499, 0.7461, 0.7499, 0.4974, 0.8124, 0.4974, 0.8124, 0.7461, 0.7812, 0.7461, 0.7812, 0.4974, 0.8437, 0.4974, 0.8437, 0.7461, 0.8124, 0.7461, 0.8124, 0.4974, 0.8749, 0.4974, 0.8749, 0.7461, 0.8437, 0.7461, 0.8437, 0.4974, 0.9062, 0.4974, 0.9062, 0.7461, 0.8749, 0.7461, 0.8749, 0.4974, 0.9374, 0.4974, 0.9374, 0.7461, 0.9062, 0.7461, 0.9062, 0.4974, 0.9686, 0.4974, 0.9686, 0.7461, 0.9374, 0.7461, 0.9374, 0.4974, 0.9999, 0.4974, 0.9999, 0.7461, 0.9686, 0.7461, 0.9686, 0.4974, 0.03136, 0.4974, 0.03136, 0.7461, 0.0001214, 0.7461, 0.0001209, 0.4974, 0.06261, 0.4974, 0.06261, 0.7461, 0.03136, 0.7461, 0.03136, 0.4974, 0.09385, 0.4974, 0.09385, 0.7461, 0.06261, 0.7461, 0.06261, 0.4974, 0.1251, 0.4974, 0.1251, 0.7461, 0.09385, 0.7461, 0.09385, 0.4974, 0.1563, 0.4974, 0.1563, 0.7461, 0.1251, 0.7461, 0.1251, 0.4974, 0.1876, 0.4974, 0.1876, 0.7461, 0.1563, 0.7461, 0.1563, 0.4974, 0.2188, 0.4974, 0.2188, 0.7461, 0.1876, 0.7461, 0.1876, 0.4974, 0.2501, 0.4974, 0.2501, 0.7461, 0.2188, 0.7461, 0.2188, 0.4974, 0.2813, 0.4974, 0.2813, 0.7461, 0.2501, 0.7461, 0.2501, 0.4974, 0.3125, 0.4974, 0.3125, 0.7461, 0.2813, 0.7461, 0.2813, 0.4974, 0.3438, 0.4974, 0.3438, 0.7461, 0.3125, 0.7461, 0.3125, 0.4974, 0.375, 0.4974, 0.375, 0.7461, 0.3438, 0.7461, 0.3438, 0.4974, 0.4063, 0.4974, 0.4063, 0.7461, 0.375, 0.7461, 0.375, 0.4974, 0.4375, 0.4974, 0.4375, 0.7461, 0.4063, 0.7461, 0.4063, 0.4974, 0.4688, 0.4974, 0.4688, 0.7461, 0.4375, 0.7461, 0.4375, 0.4974, 0.5, 0.4974, 0.5, 0.7461, 0.4688, 0.7461, 0.4688, 0.4974, 0.5, 0.4145, 0.5, 0.456, 0.4688, 0.456, 0.4688, 0.4145, 0.4688, 0.4145, 0.4688, 0.456, 0.4375, 0.456, 0.4375, 0.4145, 0.4375, 0.4145, 0.4375, 0.456, 0.4063, 0.456, 0.4063, 0.4145, 0.4063, 0.4145, 0.4063, 0.456, 0.375, 0.456, 0.375, 0.4145, 0.375, 0.4145, 0.375, 0.456, 0.3438, 0.456, 0.3438, 0.4145, 0.3438, 0.4145, 0.3438, 0.456, 0.3125, 0.456, 0.3125, 0.4145, 0.3125, 0.4145, 0.3125, 0.456, 0.2813, 0.456, 0.2813, 0.4145, 0.2813, 0.4145, 0.2813, 0.456, 0.2501, 0.456, 0.2501, 0.4145, 0.2501, 0.4145, 0.2501, 0.456, 0.2188, 0.456, 0.2188, 0.4145, 0.2188, 0.4145, 0.2188, 0.456, 0.1876, 0.456, 0.1876, 0.4145, 0.1876, 0.4145, 0.1876, 0.456, 0.1563, 0.456, 0.1563, 0.4145, 0.1563, 0.4145, 0.1563, 0.456, 0.1251, 0.456, 0.1251, 0.4145, 0.1251, 0.4145, 0.1251, 0.456, 0.09385, 0.456, 0.09385, 0.4146, 0.09385, 0.4146, 0.09385, 0.456, 0.06261, 0.456, 0.06261, 0.4146, 0.06261, 0.4146, 0.06261, 0.456, 0.03136, 0.456, 0.03136, 0.4146, 0.03136, 0.4146, 0.03136, 0.456, 0.0001208, 0.456, 0.0001208, 0.4146, 0.9999, 0.4145, 0.9999, 0.456, 0.9686, 0.456, 0.9686, 0.4145, 0.9686, 0.4145, 0.9686, 0.456, 0.9374, 0.456, 0.9374, 0.4145, 0.9374, 0.4145, 0.9374, 0.456, 0.9062, 0.456, 0.9062, 0.4145, 0.9062, 0.4145, 0.9062, 0.456, 0.8749, 0.456, 0.8749, 0.4145, 0.8749, 0.4145, 0.8749, 0.456, 0.8437, 0.456, 0.8437, 0.4145, 0.8437, 0.4145, 0.8437, 0.456, 0.8124, 0.456, 0.8124, 0.4145, 0.8124, 0.4145, 0.8124, 0.456, 0.7812, 0.456, 0.7812, 0.4145, 0.7812, 0.4145, 0.7812, 0.456, 0.7499, 0.456, 0.7499, 0.4145, 0.7499, 0.4145, 0.7499, 0.456, 0.7187, 0.456, 0.7187, 0.4145, 0.7187, 0.4145, 0.7187, 0.456, 0.6875, 0.456, 0.6875, 0.4145, 0.6875, 0.4145, 0.6875, 0.456, 0.6562, 0.456, 0.6562, 0.4145, 0.6562, 0.4145, 0.6562, 0.456, 0.625, 0.456, 0.625, 0.4145, 0.625, 0.4145, 0.625, 0.456, 0.5937, 0.456, 0.5937, 0.4145, 0.5937, 0.4145, 0.5937, 0.456, 0.5625, 0.456, 0.5625, 0.4145, 0.5312, 0.4145, 0.5312, 0.456, 0.5, 0.456, 0.5, 0.4145, 0.5625, 0.4145, 0.5625, 0.456, 0.5312, 0.456, 0.5312, 0.4145])
me_cylinder_001.use_remesh_preserve_volume = False
me_cylinder_001.use_remesh_preserve_attributes = False
me_cylinder_001.use_mirror_vertex_groups = False
me_cylinder_001.update()

# ---- objects
ob_nuke_cap = bpy.data.objects.new('Nuke Cap', me_cylinder_002)
ob_nuke_base = bpy.data.objects.new('Nuke Base', me_cylinder_001)
ob_lamp = bpy.data.objects.new('Lamp', light_lamp)
ob_camera = bpy.data.objects.new('Camera', cam_camera)

# ---- transforms, parenting, visibility, modifiers, constraints
ob_nuke_cap.location = (0.0, 0.0, 0.0)
ob_nuke_cap.lineart.crease_threshold = 0.0
_m = ob_nuke_cap.modifiers.new('Subsurf', 'SUBSURF')
_m.uv_smooth = 'PRESERVE_CORNERS'
_m.quality = 2
_m.show_only_control_edges = False
ob_nuke_base.location = (0.0, 0.0, 0.0)
ob_nuke_base.lineart.crease_threshold = 0.0
_m = ob_nuke_base.modifiers.new('Subsurf', 'SUBSURF')
_m.uv_smooth = 'PRESERVE_CORNERS'
_m.quality = 2
_m.show_only_control_edges = False
ob_lamp.location = (4.076, 1.005, 5.904)
ob_lamp.rotation_euler = (0.6503, 0.05522, 1.866)
ob_lamp.lock_rotations_4d = False
ob_lamp.empty_display_type = 'ARROWS'
ob_lamp.color = (0.0, 0.0, 0.0, 0.0)
ob_lamp.lineart.crease_threshold = 0.0
ob_camera.location = (7.481, -6.508, 5.344)
ob_camera.rotation_euler = (1.109, 0.0, 0.8149)
ob_camera.lock_rotations_4d = False
ob_camera.empty_display_type = 'ARROWS'
ob_camera.color = (0.0, 0.0, 0.0, 0.0)
ob_camera.display_type = 'WIRE'
ob_camera.lineart.crease_threshold = 0.0

# ---- collection membership
col_collection_1.objects.link(ob_nuke_cap)
col_collection_1.objects.link(ob_nuke_base)
col_collection_1.objects.link(ob_lamp)
col_collection_1.objects.link(ob_camera)

# ---- scene / render settings (as saved in the file)
scene.camera = ob_camera
scene.frame_start = 1; scene.frame_end = 250; scene.frame_set(1)
scene.render.engine = 'BLENDER_EEVEE_NEXT'
scene.render.resolution_percentage = 50
scene.render.dither_intensity = 0.0
scene.cycles.use_denoising = False
scene.cycles.samples = 128
scene.cycles.sampling_pattern = 'TABULATED_SOBOL'
scene.cycles.light_sampling_threshold = 0.0
scene.cycles.use_adaptive_sampling = False
scene.cycles.use_light_tree = False
scene.cycles.blur_glossy = 0.0
scene.cycles.sample_clamp_indirect = 0.0
scene.view_settings.view_transform = 'Standard'
bpy.context.view_layer.update()
